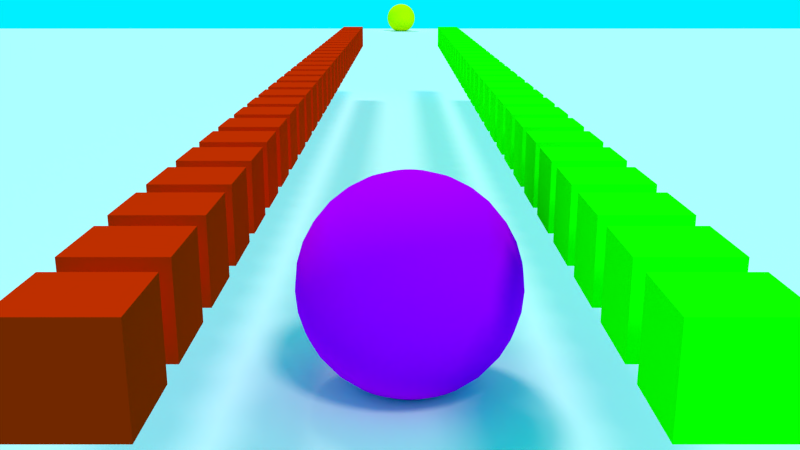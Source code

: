 # Source: dof.blend  (saved by Blender 2.75.0; exported with 4.5.12 LTS)
import bpy
from mathutils import Matrix  # noqa: F401  (used for matrix-valued properties, if any)

bpy.ops.wm.read_factory_settings(use_empty=True)
scene = bpy.context.scene
scene.name = 'Scene'

# ---- collections
col_collection_1 = bpy.data.collections.new('Collection 1'); scene.collection.children.link(col_collection_1)

# ---- materials (node trees are filled in below, after node groups)
mat_material_001 = bpy.data.materials.new('Material.001')
mat_material_001.alpha_threshold = 0.0
mat_material_001.use_transparent_shadow = False
mat_material_001.diffuse_color = (1.0, 0.9598, 0.0, 1.0)
mat_material_001.roughness = 0.5
mat_material = bpy.data.materials.new('Material')
mat_material.alpha_threshold = 0.0
mat_material.use_transparent_shadow = False
mat_material.diffuse_color = (0.8095, 0.0, 1.0, 1.0)
mat_material.roughness = 0.5
mat_green = bpy.data.materials.new('green')
mat_green.alpha_threshold = 0.0
mat_green.use_transparent_shadow = False
mat_green.diffuse_color = (0.007787, 1.0, 0.0, 1.0)
mat_green.specular_color = (1.0, 0.003733, 0.0)
mat_green.roughness = 0.5
mat_green.specular_intensity = 0.4951
mat_green.line_color = (0.0, 0.0, 0.0, 1.0)
mat_damier = bpy.data.materials.new('damier')
mat_damier.alpha_threshold = 0.0
mat_damier.use_transparent_shadow = False
mat_damier.preview_render_type = 'FLAT'
mat_damier.roughness = 0.5
mat_red = bpy.data.materials.new('red')
mat_red.alpha_threshold = 0.0
mat_red.use_transparent_shadow = False
mat_red.diffuse_color = (1.0, 0.0205, 0.0, 1.0)
mat_red.specular_color = (0.0, 1.0, 0.01734)
mat_red.roughness = 0.5
mat_red.specular_intensity = 0.4951
mat_red.line_color = (0.0, 0.0, 0.0, 1.0)

# ---- material node trees

# ---- world
world_world = bpy.data.worlds.new('World'); scene.world = world_world
world_world.color = (0.0, 0.8632, 1.0)
world_world.use_sun_shadow = False
world_world.sun_shadow_jitter_overblur = 0.0
world_world.cycles.sampling_method = 'MANUAL'
world_world.cycles.sample_map_resolution = 256

# ---- cameras
cam_camera = bpy.data.cameras.new('Camera')
cam_camera.clip_end = 250.0
cam_camera.lens = 35.0
cam_camera.sensor_width = 32.0
cam_camera.sensor_height = 18.0
cam_camera.ortho_scale = 7.314
cam_camera.display_size = 2.0
cam_camera.show_limits = True
cam_camera.show_mist = True
cam_camera.show_name = True
cam_camera.show_sensor = True
cam_camera.dof.aperture_fstop = 0.1

# ---- lights
light_sun_001 = bpy.data.lights.new('Sun.001', 'SUN')
light_sun_001.transmission_factor = 0.0
light_sun_001.cutoff_distance = 30.0
light_sun_001.angle = 0.1993
light_sun_001.energy = 1.0
light_sun_001.shadow_buffer_clip_start = 1.001
light_sun_001.shadow_soft_size = 0.1
light_sun_001.shadow_cascade_max_distance = 1000.0
light_sun_001.cycles.use_multiple_importance_sampling = False
light_sun = bpy.data.lights.new('Sun', 'SUN')
light_sun.transmission_factor = 0.0
light_sun.cutoff_distance = 30.0
light_sun.angle = 0.1993
light_sun.energy = 1.0
light_sun.shadow_buffer_clip_start = 1.001
light_sun.shadow_soft_size = 0.1
light_sun.shadow_cascade_max_distance = 1000.0
light_sun.cycles.use_multiple_importance_sampling = False

# ---- meshes
me_sphere_001 = bpy.data.meshes.new('Sphere.001')
me_sphere_001.from_pydata([(-0.6662, -2.492e-07, 3.349), (-1.307, -2.492e-07, 3.155), (-1.897, -2.492e-07, 2.839), (-2.415, -2.492e-07, 2.415), (-2.839, -2.492e-07, 1.897), (-3.155, -2.492e-07, 1.307), (-3.349, -2.492e-07, 0.6662), (-3.415, -2.492e-07, 2.515e-07), (-3.349, -2.492e-07, -0.6662), (-3.155, -2.492e-07, -1.307), (-2.839, -2.492e-07, -1.897), (-2.415, -2.492e-07, -2.415), (-1.897, -2.492e-07, -2.839), (-1.307, -2.492e-07, -3.155), (-0.6662, -2.492e-07, -3.349), (4.095e-07, -2.492e-07, -3.415), (-0.6534, 0.13, 3.349), (-1.282, 0.2549, 3.155), (-1.861, 0.3701, 2.839), (-2.368, 0.4711, 2.415), (-2.785, 0.5539, 1.897), (-3.094, 0.6155, 1.307), (-3.285, 0.6534, 0.6662), (-3.349, 0.6662, 2.515e-07), (-3.285, 0.6534, -0.6662), (-3.094, 0.6155, -1.307), (-2.785, 0.5539, -1.897), (-2.368, 0.4711, -2.415), (-1.861, 0.3701, -2.839), (-1.282, 0.2549, -3.155), (-0.6534, 0.13, -3.349), (-0.6155, 0.2549, 3.349), (-1.207, 0.5001, 3.155), (-1.753, 0.726, 2.839), (-2.231, 0.9241, 2.415), (-2.623, 1.087, 1.897), (-2.915, 1.207, 1.307), (-3.094, 1.282, 0.6662), (-3.155, 1.307, 2.515e-07), (-3.094, 1.282, -0.6662), (-2.915, 1.207, -1.307), (-2.623, 1.087, -1.897), (-2.231, 0.9241, -2.415), (-1.753, 0.726, -2.839), (-1.207, 0.5001, -3.155), (-0.6155, 0.2549, -3.349), (-0.5539, 0.3701, 3.349), (-1.087, 0.726, 3.155), (-1.577, 1.054, 2.839), (-2.008, 1.342, 2.415), (-2.361, 1.577, 1.897), (-2.623, 1.753, 1.307), (-2.785, 1.861, 0.6662), (-2.839, 1.897, 2.515e-07), (-2.785, 1.861, -0.6662), (-2.623, 1.753, -1.307), (-2.361, 1.577, -1.897), (-2.008, 1.342, -2.415), (-1.577, 1.054, -2.839), (-1.087, 0.726, -3.155), (-0.5539, 0.3701, -3.349), (-0.4711, 0.4711, 3.349), (-0.9241, 0.9241, 3.155), (-1.342, 1.342, 2.839), (-1.707, 1.707, 2.415), (-2.008, 2.008, 1.897), (-2.231, 2.231, 1.307), (-2.368, 2.368, 0.6662), (-2.415, 2.415, 2.515e-07), (-2.368, 2.368, -0.6662), (-2.231, 2.231, -1.307), (-2.008, 2.008, -1.897), (-1.707, 1.707, -2.415), (-1.342, 1.342, -2.839), (-0.9241, 0.9241, -3.155), (-0.4711, 0.4711, -3.349), (-0.3701, 0.5539, 3.349), (-0.726, 1.087, 3.155), (-1.054, 1.577, 2.839), (-1.342, 2.008, 2.415), (-1.577, 2.361, 1.897), (-1.753, 2.623, 1.307), (-1.861, 2.785, 0.6662), (-1.897, 2.839, 2.515e-07), (-1.861, 2.785, -0.6662), (-1.753, 2.623, -1.307), (-1.577, 2.361, -1.897), (-1.342, 2.008, -2.415), (-1.054, 1.577, -2.839), (-0.726, 1.087, -3.155), (-0.3701, 0.5539, -3.349), (-0.2549, 0.6155, 3.349), (-0.5001, 1.207, 3.155), (-0.726, 1.753, 2.839), (-0.9241, 2.231, 2.415), (-1.087, 2.623, 1.897), (-1.207, 2.915, 1.307), (-1.282, 3.094, 0.6662), (-1.307, 3.155, 2.515e-07), (-1.282, 3.094, -0.6662), (-1.207, 2.915, -1.307), (-1.087, 2.623, -1.897), (-0.9241, 2.231, -2.415), (-0.726, 1.753, -2.839), (-0.5001, 1.207, -3.155), (-0.2549, 0.6155, -3.349), (-0.13, 0.6534, 3.349), (-0.2549, 1.282, 3.155), (-0.3701, 1.861, 2.839), (-0.4711, 2.368, 2.415), (-0.5539, 2.785, 1.897), (-0.6155, 3.094, 1.307), (-0.6534, 3.285, 0.6662), (-0.6662, 3.349, 2.515e-07), (-0.6534, 3.285, -0.6662), (-0.6155, 3.094, -1.307), (-0.5539, 2.785, -1.897), (-0.4711, 2.368, -2.415), (-0.3701, 1.861, -2.839), (-0.2549, 1.282, -3.155), (-0.13, 0.6534, -3.349), (4.454e-07, 0.6662, 3.349), (5.707e-07, 1.307, 3.155), (5.951e-07, 1.897, 2.839), (7.192e-07, 2.415, 2.415), (6.225e-07, 2.839, 1.897), (4.565e-07, 3.155, 1.307), (6.712e-07, 3.349, 0.6662), (4.854e-07, 3.415, 2.515e-07), (5.612e-07, 3.349, -0.6662), (6.46e-07, 3.155, -1.307), (6.225e-07, 2.839, -1.897), (7.192e-07, 2.415, -2.415), (5.803e-07, 1.897, -2.839), (4.267e-07, 1.307, -3.155), (4.462e-07, 0.6662, -3.349), (0.13, 0.6534, 3.349), (0.2549, 1.282, 3.155), (0.3701, 1.861, 2.839), (0.4711, 2.368, 2.415), (0.5539, 2.785, 1.897), (0.6155, 3.094, 1.307), (0.6534, 3.285, 0.6662), (0.6662, 3.349, 2.515e-07), (0.6534, 3.285, -0.6662), (0.6155, 3.094, -1.307), (0.5539, 2.785, -1.897), (0.4711, 2.368, -2.415), (0.3701, 1.861, -2.839), (0.2549, 1.282, -3.155), (0.13, 0.6534, -3.349), (0.2549, 0.6155, 3.349), (0.5001, 1.207, 3.155), (0.726, 1.753, 2.839), (0.9241, 2.231, 2.415), (1.087, 2.623, 1.897), (1.207, 2.915, 1.307), (1.282, 3.094, 0.6662), (1.307, 3.155, 2.515e-07), (1.282, 3.094, -0.6662), (1.207, 2.915, -1.307), (1.087, 2.623, -1.897), (0.9241, 2.231, -2.415), (0.726, 1.753, -2.839), (0.5001, 1.207, -3.155), (0.2549, 0.6155, -3.349), (0.3701, 0.5539, 3.349), (0.726, 1.087, 3.155), (1.054, 1.577, 2.839), (1.342, 2.008, 2.415), (1.577, 2.361, 1.897), (1.753, 2.623, 1.307), (1.861, 2.785, 0.6662), (1.897, 2.839, 2.515e-07), (1.861, 2.785, -0.6662), (1.753, 2.623, -1.307), (1.577, 2.361, -1.897), (1.342, 2.008, -2.415), (1.054, 1.577, -2.839), (0.726, 1.087, -3.155), (0.3701, 0.5539, -3.349), (0.4711, 0.4711, 3.349), (0.9241, 0.9241, 3.155), (1.342, 1.342, 2.839), (1.707, 1.707, 2.415), (2.008, 2.008, 1.897), (2.231, 2.231, 1.307), (2.368, 2.368, 0.6662), (2.415, 2.415, 2.515e-07), (2.368, 2.368, -0.6662), (2.231, 2.231, -1.307), (2.008, 2.008, -1.897), (1.707, 1.707, -2.415), (1.342, 1.342, -2.839), (0.9241, 0.9241, -3.155), (0.4711, 0.4711, -3.349), (0.5539, 0.3701, 3.349), (1.087, 0.726, 3.155), (1.577, 1.054, 2.839), (2.008, 1.342, 2.415), (2.361, 1.577, 1.897), (2.623, 1.753, 1.307), (2.785, 1.861, 0.6662), (2.839, 1.897, 2.515e-07), (2.785, 1.861, -0.6662), (2.623, 1.753, -1.307), (2.361, 1.577, -1.897), (2.008, 1.342, -2.415), (1.577, 1.054, -2.839), (1.087, 0.726, -3.155), (0.5539, 0.3701, -3.349), (0.6155, 0.2549, 3.349), (1.207, 0.5001, 3.155), (1.753, 0.726, 2.839), (2.231, 0.9241, 2.415), (2.623, 1.087, 1.897), (2.915, 1.207, 1.307), (3.094, 1.282, 0.6662), (3.155, 1.307, 2.515e-07), (3.094, 1.282, -0.6662), (2.915, 1.207, -1.307), (2.623, 1.087, -1.897), (2.231, 0.9241, -2.415), (1.753, 0.726, -2.839), (1.207, 0.5001, -3.155), (0.6155, 0.2549, -3.349), (0.6534, 0.13, 3.349), (1.282, 0.2549, 3.155), (1.861, 0.3701, 2.839), (2.368, 0.4711, 2.415), (2.785, 0.5539, 1.897), (3.094, 0.6155, 1.307), (3.285, 0.6534, 0.6662), (3.349, 0.6662, 2.515e-07), (3.285, 0.6534, -0.6662), (3.094, 0.6155, -1.307), (2.785, 0.5539, -1.897), (2.368, 0.4711, -2.415), (1.861, 0.3701, -2.839), (1.282, 0.2549, -3.155), (0.6534, 0.13, -3.349), (0.6662, -3.124e-07, 3.349), (1.307, -4.953e-07, 3.155), (1.897, -5.843e-07, 2.839), (2.415, -7.038e-07, 2.415), (2.839, -6.673e-07, 1.897), (3.155, -4.514e-07, 1.307), (3.349, -6.661e-07, 0.6662), (3.415, -6.401e-07, 2.515e-07), (3.349, -5.061e-07, -0.6662), (3.155, -4.809e-07, -1.307), (2.839, -6.673e-07, -1.897), (2.415, -7.038e-07, -2.415), (1.897, -5.798e-07, -2.839), (1.307, -3.96e-07, -3.155), (0.6662, -3.007e-07, -3.349), (0.6534, -0.13, 3.349), (1.282, -0.2549, 3.155), (1.861, -0.3701, 2.839), (2.368, -0.4711, 2.415), (2.785, -0.5539, 1.897), (3.094, -0.6155, 1.307), (3.285, -0.6534, 0.6662), (3.349, -0.6662, 2.515e-07), (3.285, -0.6534, -0.6662), (3.094, -0.6155, -1.307), (2.785, -0.5539, -1.897), (2.368, -0.4711, -2.415), (1.861, -0.3701, -2.839), (1.282, -0.2549, -3.155), (0.6534, -0.13, -3.349), (0.6155, -0.2549, 3.349), (1.207, -0.5001, 3.155), (1.753, -0.726, 2.839), (2.231, -0.9241, 2.415), (2.623, -1.087, 1.897), (2.915, -1.207, 1.307), (3.094, -1.282, 0.6662), (3.155, -1.307, 2.515e-07), (3.094, -1.282, -0.6662), (2.915, -1.207, -1.307), (2.623, -1.087, -1.897), (2.231, -0.9241, -2.415), (1.753, -0.726, -2.839), (1.207, -0.5001, -3.155), (0.6155, -0.2549, -3.349), (0.5539, -0.3701, 3.349), (1.087, -0.726, 3.155), (1.577, -1.054, 2.839), (2.008, -1.342, 2.415), (2.361, -1.577, 1.897), (2.623, -1.753, 1.307), (2.785, -1.861, 0.6662), (2.839, -1.897, 2.515e-07), (2.785, -1.861, -0.6662), (2.623, -1.753, -1.307), (2.361, -1.577, -1.897), (2.008, -1.342, -2.415), (1.577, -1.054, -2.839), (1.087, -0.726, -3.155), (0.5539, -0.3701, -3.349), (0.4711, -0.4711, 3.349), (0.9241, -0.9241, 3.155), (1.342, -1.342, 2.839), (1.707, -1.707, 2.415), (2.008, -2.008, 1.897), (2.231, -2.231, 1.307), (2.368, -2.368, 0.6662), (2.415, -2.415, 2.515e-07), (2.368, -2.368, -0.6662), (2.231, -2.231, -1.307), (2.008, -2.008, -1.897), (1.707, -1.707, -2.415), (1.342, -1.342, -2.839), (0.9241, -0.9241, -3.155), (0.4711, -0.4711, -3.349), (0.3701, -0.5539, 3.349), (0.726, -1.087, 3.155), (1.054, -1.577, 2.839), (1.342, -2.008, 2.415), (1.577, -2.361, 1.897), (1.753, -2.623, 1.307), (1.861, -2.785, 0.6662), (1.897, -2.839, 2.515e-07), (1.861, -2.785, -0.6662), (1.753, -2.623, -1.307), (1.577, -2.361, -1.897), (1.342, -2.008, -2.415), (1.054, -1.577, -2.839), (0.726, -1.087, -3.155), (0.3701, -0.5539, -3.349), (0.2549, -0.6155, 3.349), (0.5001, -1.207, 3.155), (0.726, -1.753, 2.839), (0.9241, -2.231, 2.415), (1.087, -2.623, 1.897), (1.207, -2.915, 1.307), (1.282, -3.094, 0.6662), (1.307, -3.155, 2.515e-07), (1.282, -3.094, -0.6662), (1.207, -2.915, -1.307), (1.087, -2.623, -1.897), (0.9241, -2.231, -2.415), (0.726, -1.753, -2.839), (0.5001, -1.207, -3.155), (0.2549, -0.6155, -3.349), (0.13, -0.6534, 3.349), (0.2549, -1.282, 3.155), (0.3701, -1.861, 2.839), (0.4711, -2.368, 2.415), (0.5539, -2.785, 1.897), (0.6155, -3.094, 1.307), (0.6534, -3.285, 0.6662), (0.6662, -3.349, 2.515e-07), (0.6534, -3.285, -0.6662), (0.6155, -3.094, -1.307), (0.5539, -2.785, -1.897), (0.4711, -2.368, -2.415), (0.3701, -1.861, -2.839), (0.2549, -1.282, -3.155), (0.13, -0.6534, -3.349), (3.092e-07, -0.6662, 3.349), (3.13e-08, -1.307, 3.155), (-7.811e-08, -1.897, 2.839), (-2.373e-07, -2.415, 2.415), (-1.906e-07, -2.839, 1.897), (-9.491e-08, -3.155, 1.307), (-4.196e-07, -3.349, 0.6662), (-2.837e-07, -3.415, 2.515e-07), (-1.996e-07, -3.349, -0.6662), (2.53e-08, -3.155, -1.307), (-1.906e-07, -2.839, -1.897), (-2.373e-07, -2.415, -2.415), (2.626e-08, -1.897, -2.839), (1.754e-07, -1.307, -3.155), (3.109e-07, -0.6662, -3.349), (-0.13, -0.6534, 3.349), (-0.2549, -1.282, 3.155), (-0.3701, -1.861, 2.839), (-0.4711, -2.368, 2.415), (-0.5539, -2.785, 1.897), (-0.6155, -3.094, 1.307), (-0.6534, -3.285, 0.6662), (-0.6662, -3.349, 2.515e-07), (-0.6534, -3.285, -0.6662), (-0.6155, -3.094, -1.307), (-0.5539, -2.785, -1.897), (-0.4711, -2.368, -2.415), (-0.3701, -1.861, -2.839), (-0.2549, -1.282, -3.155), (-0.13, -0.6534, -3.349), (-0.2549, -0.6155, 3.349), (-0.5001, -1.207, 3.155), (-0.726, -1.753, 2.839), (-0.9241, -2.231, 2.415), (-1.087, -2.623, 1.897), (-1.207, -2.915, 1.307), (-1.282, -3.094, 0.6662), (-1.307, -3.155, 2.515e-07), (-1.282, -3.094, -0.6662), (-1.207, -2.915, -1.307), (-1.087, -2.623, -1.897), (-0.9241, -2.231, -2.415), (-0.726, -1.753, -2.839), (-0.5001, -1.207, -3.155), (-0.2549, -0.6155, -3.349), (-0.3701, -0.5539, 3.349), (-0.726, -1.087, 3.155), (-1.054, -1.577, 2.839), (-1.342, -2.008, 2.415), (-1.577, -2.361, 1.897), (-1.753, -2.623, 1.307), (-1.861, -2.785, 0.6662), (-1.897, -2.839, 2.515e-07), (-1.861, -2.785, -0.6662), (-1.753, -2.623, -1.307), (-1.577, -2.361, -1.897), (-1.342, -2.008, -2.415), (-1.054, -1.577, -2.839), (-0.726, -1.087, -3.155), (-0.3701, -0.5539, -3.349), (-3.773e-07, -1.036e-06, 3.415), (-0.4711, -0.4711, 3.349), (-0.9241, -0.9241, 3.155), (-1.342, -1.342, 2.839), (-1.707, -1.707, 2.415), (-2.008, -2.008, 1.897), (-2.231, -2.231, 1.307), (-2.368, -2.368, 0.6662), (-2.415, -2.415, 2.515e-07), (-2.368, -2.368, -0.6662), (-2.231, -2.231, -1.307), (-2.008, -2.008, -1.897), (-1.707, -1.707, -2.415), (-1.342, -1.342, -2.839), (-0.9241, -0.9241, -3.155), (-0.4711, -0.4711, -3.349), (-0.5539, -0.3701, 3.349), (-1.087, -0.726, 3.155), (-1.577, -1.054, 2.839), (-2.008, -1.342, 2.415), (-2.361, -1.577, 1.897), (-2.623, -1.753, 1.307), (-2.785, -1.861, 0.6662), (-2.839, -1.897, 2.515e-07), (-2.785, -1.861, -0.6662), (-2.623, -1.753, -1.307), (-2.361, -1.577, -1.897), (-2.008, -1.342, -2.415), (-1.577, -1.054, -2.839), (-1.087, -0.726, -3.155), (-0.5539, -0.3701, -3.349), (-0.6155, -0.2549, 3.349), (-1.207, -0.5001, 3.155), (-1.753, -0.726, 2.839), (-2.231, -0.9241, 2.415), (-2.623, -1.087, 1.897), (-2.915, -1.207, 1.307), (-3.094, -1.282, 0.6662), (-3.155, -1.307, 2.515e-07), (-3.094, -1.282, -0.6662), (-2.915, -1.207, -1.307), (-2.623, -1.087, -1.897), (-2.231, -0.9241, -2.415), (-1.753, -0.726, -2.839), (-1.207, -0.5001, -3.155), (-0.6155, -0.2549, -3.349), (-0.6534, -0.13, 3.349), (-1.282, -0.2549, 3.155), (-1.861, -0.3701, 2.839), (-2.368, -0.4711, 2.415), (-2.785, -0.5539, 1.897), (-3.094, -0.6155, 1.307), (-3.285, -0.6534, 0.6662), (-3.349, -0.6662, 2.515e-07), (-3.285, -0.6534, -0.6662), (-3.094, -0.6155, -1.307), (-2.785, -0.5539, -1.897), (-2.368, -0.4711, -2.415), (-1.861, -0.3701, -2.839), (-1.282, -0.2549, -3.155), (-0.6534, -0.13, -3.349)], [], [(4, 3, 19, 20), (9, 8, 24, 25), (14, 13, 29, 30), (3, 2, 18, 19), (2, 1, 17, 18), (8, 7, 23, 24), (13, 12, 28, 29), (1, 0, 16, 17), (7, 6, 22, 23), (6, 5, 21, 22), (12, 11, 27, 28), (5, 4, 20, 21), (11, 10, 26, 27), (10, 9, 25, 26), (21, 20, 35, 36), (27, 26, 41, 42), (26, 25, 40, 41), (20, 19, 34, 35), (25, 24, 39, 40), (30, 29, 44, 45), (19, 18, 33, 34), (18, 17, 32, 33), (24, 23, 38, 39), (29, 28, 43, 44), (17, 16, 31, 32), (23, 22, 37, 38), (22, 21, 36, 37), (28, 27, 42, 43), (43, 42, 57, 58), (37, 36, 51, 52), (36, 35, 50, 51), (42, 41, 56, 57), (35, 34, 49, 50), (41, 40, 55, 56), (40, 39, 54, 55), (34, 33, 48, 49), (39, 38, 53, 54), (45, 44, 59, 60), (44, 43, 58, 59), (33, 32, 47, 48), (32, 31, 46, 47), (38, 37, 52, 53), (48, 47, 62, 63), (53, 52, 67, 68), (59, 58, 73, 74), (58, 57, 72, 73), (47, 46, 61, 62), (52, 51, 66, 67), (57, 56, 71, 72), (51, 50, 65, 66), (50, 49, 64, 65), (56, 55, 70, 71), (49, 48, 63, 64), (55, 54, 69, 70), (54, 53, 68, 69), (60, 59, 74, 75), (75, 74, 89, 90), (63, 62, 77, 78), (69, 68, 83, 84), (68, 67, 82, 83), (74, 73, 88, 89), (62, 61, 76, 77), (67, 66, 81, 82), (73, 72, 87, 88), (72, 71, 86, 87), (66, 65, 80, 81), (71, 70, 85, 86), (65, 64, 79, 80), (64, 63, 78, 79), (70, 69, 84, 85), (80, 79, 94, 95), (85, 84, 99, 100), (90, 89, 104, 105), (79, 78, 93, 94), (78, 77, 92, 93), (84, 83, 98, 99), (89, 88, 103, 104), (77, 76, 91, 92), (83, 82, 97, 98), (82, 81, 96, 97), (88, 87, 102, 103), (81, 80, 95, 96), (87, 86, 101, 102), (86, 85, 100, 101), (96, 95, 110, 111), (102, 101, 116, 117), (95, 94, 109, 110), (101, 100, 115, 116), (100, 99, 114, 115), (94, 93, 108, 109), (99, 98, 113, 114), (105, 104, 119, 120), (104, 103, 118, 119), (93, 92, 107, 108), (92, 91, 106, 107), (98, 97, 112, 113), (103, 102, 117, 118), (97, 96, 111, 112), (107, 106, 121, 122), (112, 111, 126, 127), (117, 116, 131, 132), (111, 110, 125, 126), (110, 109, 124, 125), (116, 115, 130, 131), (109, 108, 123, 124), (115, 114, 129, 130), (114, 113, 128, 129), (120, 119, 134, 135), (108, 107, 122, 123), (113, 112, 127, 128), (119, 118, 133, 134), (118, 117, 132, 133), (129, 128, 143, 144), (128, 127, 142, 143), (134, 133, 148, 149), (122, 121, 136, 137), (127, 126, 141, 142), (133, 132, 147, 148), (132, 131, 146, 147), (126, 125, 140, 141), (131, 130, 145, 146), (125, 124, 139, 140), (124, 123, 138, 139), (130, 129, 144, 145), (135, 134, 149, 150), (123, 122, 137, 138), (150, 149, 164, 165), (139, 138, 153, 154), (138, 137, 152, 153), (144, 143, 158, 159), (149, 148, 163, 164), (137, 136, 151, 152), (143, 142, 157, 158), (142, 141, 156, 157), (148, 147, 162, 163), (141, 140, 155, 156), (147, 146, 161, 162), (146, 145, 160, 161), (140, 139, 154, 155), (145, 144, 159, 160), (155, 154, 169, 170), (161, 160, 175, 176), (160, 159, 174, 175), (154, 153, 168, 169), (159, 158, 173, 174), (165, 164, 179, 180), (164, 163, 178, 179), (153, 152, 167, 168), (152, 151, 166, 167), (158, 157, 172, 173), (163, 162, 177, 178), (157, 156, 171, 172), (156, 155, 170, 171), (162, 161, 176, 177), (177, 176, 191, 192), (171, 170, 185, 186), (170, 169, 184, 185), (176, 175, 190, 191), (169, 168, 183, 184), (175, 174, 189, 190), (174, 173, 188, 189), (180, 179, 194, 195), (168, 167, 182, 183), (173, 172, 187, 188), (179, 178, 193, 194), (178, 177, 192, 193), (167, 166, 181, 182), (172, 171, 186, 187), (182, 181, 196, 197), (187, 186, 201, 202), (193, 192, 207, 208), (192, 191, 206, 207), (186, 185, 200, 201), (191, 190, 205, 206), (185, 184, 199, 200), (184, 183, 198, 199), (190, 189, 204, 205), (195, 194, 209, 210), (183, 182, 197, 198), (189, 188, 203, 204), (188, 187, 202, 203), (194, 193, 208, 209), (209, 208, 223, 224), (197, 196, 211, 212), (203, 202, 217, 218), (202, 201, 216, 217), (208, 207, 222, 223), (201, 200, 215, 216), (207, 206, 221, 222), (206, 205, 220, 221), (200, 199, 214, 215), (205, 204, 219, 220), (210, 209, 224, 225), (199, 198, 213, 214), (198, 197, 212, 213), (204, 203, 218, 219), (214, 213, 228, 229), (219, 218, 233, 234), (225, 224, 239, 240), (224, 223, 238, 239), (213, 212, 227, 228), (212, 211, 226, 227), (218, 217, 232, 233), (223, 222, 237, 238), (217, 216, 231, 232), (216, 215, 230, 231), (222, 221, 236, 237), (215, 214, 229, 230), (221, 220, 235, 236), (220, 219, 234, 235), (230, 229, 244, 245), (236, 235, 250, 251), (229, 228, 243, 244), (235, 234, 249, 250), (234, 233, 248, 249), (240, 239, 254, 255), (228, 227, 242, 243), (233, 232, 247, 248), (239, 238, 253, 254), (238, 237, 252, 253), (227, 226, 241, 242), (232, 231, 246, 247), (237, 236, 251, 252), (231, 230, 245, 246), (246, 245, 260, 261), (251, 250, 265, 266), (245, 244, 259, 260), (244, 243, 258, 259), (250, 249, 264, 265), (255, 254, 269, 270), (243, 242, 257, 258), (249, 248, 263, 264), (248, 247, 262, 263), (254, 253, 268, 269), (242, 241, 256, 257), (247, 246, 261, 262), (253, 252, 267, 268), (252, 251, 266, 267), (263, 262, 277, 278), (262, 261, 276, 277), (268, 267, 282, 283), (261, 260, 275, 276), (267, 266, 281, 282), (266, 265, 280, 281), (260, 259, 274, 275), (265, 264, 279, 280), (270, 269, 284, 285), (259, 258, 273, 274), (258, 257, 272, 273), (264, 263, 278, 279), (269, 268, 283, 284), (257, 256, 271, 272), (284, 283, 298, 299), (273, 272, 287, 288), (272, 271, 286, 287), (278, 277, 292, 293), (283, 282, 297, 298), (277, 276, 291, 292), (276, 275, 290, 291), (282, 281, 296, 297), (275, 274, 289, 290), (281, 280, 295, 296), (280, 279, 294, 295), (274, 273, 288, 289), (279, 278, 293, 294), (285, 284, 299, 300), (289, 288, 303, 304), (295, 294, 309, 310), (294, 293, 308, 309), (300, 299, 314, 315), (288, 287, 302, 303), (293, 292, 307, 308), (299, 298, 313, 314), (298, 297, 312, 313), (287, 286, 301, 302), (292, 291, 306, 307), (297, 296, 311, 312), (291, 290, 305, 306), (290, 289, 304, 305), (296, 295, 310, 311), (311, 310, 325, 326), (305, 304, 319, 320), (304, 303, 318, 319), (310, 309, 324, 325), (315, 314, 329, 330), (303, 302, 317, 318), (309, 308, 323, 324), (308, 307, 322, 323), (314, 313, 328, 329), (302, 301, 316, 317), (307, 306, 321, 322), (313, 312, 327, 328), (312, 311, 326, 327), (306, 305, 320, 321), (321, 320, 335, 336), (327, 326, 341, 342), (326, 325, 340, 341), (320, 319, 334, 335), (325, 324, 339, 340), (330, 329, 344, 345), (319, 318, 333, 334), (318, 317, 332, 333), (324, 323, 338, 339), (329, 328, 343, 344), (317, 316, 331, 332), (323, 322, 337, 338), (322, 321, 336, 337), (328, 327, 342, 343), (343, 342, 357, 358), (337, 336, 351, 352), (336, 335, 350, 351), (342, 341, 356, 357), (335, 334, 349, 350), (341, 340, 355, 356), (340, 339, 354, 355), (334, 333, 348, 349), (339, 338, 353, 354), (345, 344, 359, 360), (344, 343, 358, 359), (333, 332, 347, 348), (332, 331, 346, 347), (338, 337, 352, 353), (348, 347, 362, 363), (353, 352, 367, 368), (359, 358, 373, 374), (358, 357, 372, 373), (347, 346, 361, 362), (352, 351, 366, 367), (357, 356, 371, 372), (351, 350, 365, 366), (350, 349, 364, 365), (356, 355, 370, 371), (349, 348, 363, 364), (355, 354, 369, 370), (354, 353, 368, 369), (360, 359, 374, 375), (364, 363, 378, 379), (370, 369, 384, 385), (375, 374, 389, 390), (363, 362, 377, 378), (369, 368, 383, 384), (368, 367, 382, 383), (374, 373, 388, 389), (362, 361, 376, 377), (367, 366, 381, 382), (373, 372, 387, 388), (372, 371, 386, 387), (366, 365, 380, 381), (371, 370, 385, 386), (365, 364, 379, 380), (380, 379, 394, 395), (385, 384, 399, 400), (390, 389, 404, 405), (379, 378, 393, 394), (378, 377, 392, 393), (384, 383, 398, 399), (389, 388, 403, 404), (377, 376, 391, 392), (383, 382, 397, 398), (382, 381, 396, 397), (388, 387, 402, 403), (381, 380, 395, 396), (387, 386, 401, 402), (386, 385, 400, 401), (397, 396, 411, 412), (396, 395, 410, 411), (402, 401, 416, 417), (395, 394, 409, 410), (401, 400, 415, 416), (400, 399, 414, 415), (394, 393, 408, 409), (399, 398, 413, 414), (405, 404, 419, 420), (404, 403, 418, 419), (393, 392, 407, 408), (392, 391, 406, 407), (398, 397, 412, 413), (403, 402, 417, 418), (418, 417, 433, 434), (407, 406, 422, 423), (412, 411, 427, 428), (417, 416, 432, 433), (411, 410, 426, 427), (410, 409, 425, 426), (416, 415, 431, 432), (409, 408, 424, 425), (415, 414, 430, 431), (414, 413, 429, 430), (420, 419, 435, 436), (408, 407, 423, 424), (413, 412, 428, 429), (419, 418, 434, 435), (424, 423, 438, 439), (430, 429, 444, 445), (429, 428, 443, 444), (435, 434, 449, 450), (423, 422, 437, 438), (428, 427, 442, 443), (434, 433, 448, 449), (433, 432, 447, 448), (427, 426, 441, 442), (432, 431, 446, 447), (426, 425, 440, 441), (425, 424, 439, 440), (431, 430, 445, 446), (436, 435, 450, 451), (446, 445, 460, 461), (451, 450, 465, 466), (440, 439, 454, 455), (439, 438, 453, 454), (445, 444, 459, 460), (450, 449, 464, 465), (438, 437, 452, 453), (444, 443, 458, 459), (443, 442, 457, 458), (449, 448, 463, 464), (442, 441, 456, 457), (448, 447, 462, 463), (447, 446, 461, 462), (441, 440, 455, 456), (456, 455, 470, 471), (462, 461, 476, 477), (461, 460, 475, 476), (455, 454, 469, 470), (460, 459, 474, 475), (466, 465, 480, 481), (465, 464, 479, 480), (454, 453, 468, 469), (453, 452, 467, 468), (459, 458, 473, 474), (464, 463, 478, 479), (458, 457, 472, 473), (457, 456, 471, 472), (463, 462, 477, 478), (15, 14, 30), (0, 421, 16), (15, 30, 45), (16, 421, 31), (31, 421, 46), (15, 45, 60), (46, 421, 61), (15, 60, 75), (61, 421, 76), (15, 75, 90), (15, 90, 105), (76, 421, 91), (15, 105, 120), (91, 421, 106), (106, 421, 121), (15, 120, 135), (121, 421, 136), (15, 135, 150), (136, 421, 151), (15, 150, 165), (15, 165, 180), (151, 421, 166), (15, 180, 195), (166, 421, 181), (181, 421, 196), (15, 195, 210), (196, 421, 211), (15, 210, 225), (211, 421, 226), (15, 225, 240), (15, 240, 255), (226, 421, 241), (241, 421, 256), (15, 255, 270), (256, 421, 271), (15, 270, 285), (271, 421, 286), (15, 285, 300), (286, 421, 301), (15, 300, 315), (15, 315, 330), (301, 421, 316), (316, 421, 331), (15, 330, 345), (331, 421, 346), (15, 345, 360), (346, 421, 361), (15, 360, 375), (361, 421, 376), (15, 375, 390), (15, 390, 405), (376, 421, 391), (15, 405, 420), (391, 421, 406), (406, 421, 422), (15, 420, 436), (422, 421, 437), (15, 436, 451), (15, 451, 466), (437, 421, 452), (15, 466, 481), (452, 421, 467), (478, 477, 10, 11), (472, 471, 4, 5), (471, 470, 3, 4), (477, 476, 9, 10), (15, 481, 14), (470, 469, 2, 3), (476, 475, 8, 9), (475, 474, 7, 8), (481, 480, 13, 14), (469, 468, 1, 2), (474, 473, 6, 7), (480, 479, 12, 13), (479, 478, 11, 12), (468, 467, 0, 1), (467, 421, 0), (473, 472, 5, 6)])
me_sphere_001.polygons.foreach_set('use_smooth', [True] * 512)
me_sphere_001.materials.append(mat_material_001)
me_sphere_001.use_remesh_preserve_volume = False
me_sphere_001.use_remesh_preserve_attributes = False
me_sphere_001.use_mirror_vertex_groups = False
me_sphere_001.update()
me_sphere = bpy.data.meshes.new('Sphere')
me_sphere.from_pydata([(-0.6662, -2.492e-07, 3.349), (-1.307, -2.492e-07, 3.155), (-1.897, -2.492e-07, 2.839), (-2.415, -2.492e-07, 2.415), (-2.839, -2.492e-07, 1.897), (-3.155, -2.492e-07, 1.307), (-3.349, -2.492e-07, 0.6662), (-3.415, -2.492e-07, 2.515e-07), (-3.349, -2.492e-07, -0.6662), (-3.155, -2.492e-07, -1.307), (-2.839, -2.492e-07, -1.897), (-2.415, -2.492e-07, -2.415), (-1.897, -2.492e-07, -2.839), (-1.307, -2.492e-07, -3.155), (-0.6662, -2.492e-07, -3.349), (4.095e-07, -2.492e-07, -3.415), (-0.6534, 0.13, 3.349), (-1.282, 0.2549, 3.155), (-1.861, 0.3701, 2.839), (-2.368, 0.4711, 2.415), (-2.785, 0.5539, 1.897), (-3.094, 0.6155, 1.307), (-3.285, 0.6534, 0.6662), (-3.349, 0.6662, 2.515e-07), (-3.285, 0.6534, -0.6662), (-3.094, 0.6155, -1.307), (-2.785, 0.5539, -1.897), (-2.368, 0.4711, -2.415), (-1.861, 0.3701, -2.839), (-1.282, 0.2549, -3.155), (-0.6534, 0.13, -3.349), (-0.6155, 0.2549, 3.349), (-1.207, 0.5001, 3.155), (-1.753, 0.726, 2.839), (-2.231, 0.9241, 2.415), (-2.623, 1.087, 1.897), (-2.915, 1.207, 1.307), (-3.094, 1.282, 0.6662), (-3.155, 1.307, 2.515e-07), (-3.094, 1.282, -0.6662), (-2.915, 1.207, -1.307), (-2.623, 1.087, -1.897), (-2.231, 0.9241, -2.415), (-1.753, 0.726, -2.839), (-1.207, 0.5001, -3.155), (-0.6155, 0.2549, -3.349), (-0.5539, 0.3701, 3.349), (-1.087, 0.726, 3.155), (-1.577, 1.054, 2.839), (-2.008, 1.342, 2.415), (-2.361, 1.577, 1.897), (-2.623, 1.753, 1.307), (-2.785, 1.861, 0.6662), (-2.839, 1.897, 2.515e-07), (-2.785, 1.861, -0.6662), (-2.623, 1.753, -1.307), (-2.361, 1.577, -1.897), (-2.008, 1.342, -2.415), (-1.577, 1.054, -2.839), (-1.087, 0.726, -3.155), (-0.5539, 0.3701, -3.349), (-0.4711, 0.4711, 3.349), (-0.9241, 0.9241, 3.155), (-1.342, 1.342, 2.839), (-1.707, 1.707, 2.415), (-2.008, 2.008, 1.897), (-2.231, 2.231, 1.307), (-2.368, 2.368, 0.6662), (-2.415, 2.415, 2.515e-07), (-2.368, 2.368, -0.6662), (-2.231, 2.231, -1.307), (-2.008, 2.008, -1.897), (-1.707, 1.707, -2.415), (-1.342, 1.342, -2.839), (-0.9241, 0.9241, -3.155), (-0.4711, 0.4711, -3.349), (-0.3701, 0.5539, 3.349), (-0.726, 1.087, 3.155), (-1.054, 1.577, 2.839), (-1.342, 2.008, 2.415), (-1.577, 2.361, 1.897), (-1.753, 2.623, 1.307), (-1.861, 2.785, 0.6662), (-1.897, 2.839, 2.515e-07), (-1.861, 2.785, -0.6662), (-1.753, 2.623, -1.307), (-1.577, 2.361, -1.897), (-1.342, 2.008, -2.415), (-1.054, 1.577, -2.839), (-0.726, 1.087, -3.155), (-0.3701, 0.5539, -3.349), (-0.2549, 0.6155, 3.349), (-0.5001, 1.207, 3.155), (-0.726, 1.753, 2.839), (-0.9241, 2.231, 2.415), (-1.087, 2.623, 1.897), (-1.207, 2.915, 1.307), (-1.282, 3.094, 0.6662), (-1.307, 3.155, 2.515e-07), (-1.282, 3.094, -0.6662), (-1.207, 2.915, -1.307), (-1.087, 2.623, -1.897), (-0.9241, 2.231, -2.415), (-0.726, 1.753, -2.839), (-0.5001, 1.207, -3.155), (-0.2549, 0.6155, -3.349), (-0.13, 0.6534, 3.349), (-0.2549, 1.282, 3.155), (-0.3701, 1.861, 2.839), (-0.4711, 2.368, 2.415), (-0.5539, 2.785, 1.897), (-0.6155, 3.094, 1.307), (-0.6534, 3.285, 0.6662), (-0.6662, 3.349, 2.515e-07), (-0.6534, 3.285, -0.6662), (-0.6155, 3.094, -1.307), (-0.5539, 2.785, -1.897), (-0.4711, 2.368, -2.415), (-0.3701, 1.861, -2.839), (-0.2549, 1.282, -3.155), (-0.13, 0.6534, -3.349), (4.454e-07, 0.6662, 3.349), (5.707e-07, 1.307, 3.155), (5.951e-07, 1.897, 2.839), (7.192e-07, 2.415, 2.415), (6.225e-07, 2.839, 1.897), (4.565e-07, 3.155, 1.307), (6.712e-07, 3.349, 0.6662), (4.854e-07, 3.415, 2.515e-07), (5.612e-07, 3.349, -0.6662), (6.46e-07, 3.155, -1.307), (6.225e-07, 2.839, -1.897), (7.192e-07, 2.415, -2.415), (5.803e-07, 1.897, -2.839), (4.267e-07, 1.307, -3.155), (4.462e-07, 0.6662, -3.349), (0.13, 0.6534, 3.349), (0.2549, 1.282, 3.155), (0.3701, 1.861, 2.839), (0.4711, 2.368, 2.415), (0.5539, 2.785, 1.897), (0.6155, 3.094, 1.307), (0.6534, 3.285, 0.6662), (0.6662, 3.349, 2.515e-07), (0.6534, 3.285, -0.6662), (0.6155, 3.094, -1.307), (0.5539, 2.785, -1.897), (0.4711, 2.368, -2.415), (0.3701, 1.861, -2.839), (0.2549, 1.282, -3.155), (0.13, 0.6534, -3.349), (0.2549, 0.6155, 3.349), (0.5001, 1.207, 3.155), (0.726, 1.753, 2.839), (0.9241, 2.231, 2.415), (1.087, 2.623, 1.897), (1.207, 2.915, 1.307), (1.282, 3.094, 0.6662), (1.307, 3.155, 2.515e-07), (1.282, 3.094, -0.6662), (1.207, 2.915, -1.307), (1.087, 2.623, -1.897), (0.9241, 2.231, -2.415), (0.726, 1.753, -2.839), (0.5001, 1.207, -3.155), (0.2549, 0.6155, -3.349), (0.3701, 0.5539, 3.349), (0.726, 1.087, 3.155), (1.054, 1.577, 2.839), (1.342, 2.008, 2.415), (1.577, 2.361, 1.897), (1.753, 2.623, 1.307), (1.861, 2.785, 0.6662), (1.897, 2.839, 2.515e-07), (1.861, 2.785, -0.6662), (1.753, 2.623, -1.307), (1.577, 2.361, -1.897), (1.342, 2.008, -2.415), (1.054, 1.577, -2.839), (0.726, 1.087, -3.155), (0.3701, 0.5539, -3.349), (0.4711, 0.4711, 3.349), (0.9241, 0.9241, 3.155), (1.342, 1.342, 2.839), (1.707, 1.707, 2.415), (2.008, 2.008, 1.897), (2.231, 2.231, 1.307), (2.368, 2.368, 0.6662), (2.415, 2.415, 2.515e-07), (2.368, 2.368, -0.6662), (2.231, 2.231, -1.307), (2.008, 2.008, -1.897), (1.707, 1.707, -2.415), (1.342, 1.342, -2.839), (0.9241, 0.9241, -3.155), (0.4711, 0.4711, -3.349), (0.5539, 0.3701, 3.349), (1.087, 0.726, 3.155), (1.577, 1.054, 2.839), (2.008, 1.342, 2.415), (2.361, 1.577, 1.897), (2.623, 1.753, 1.307), (2.785, 1.861, 0.6662), (2.839, 1.897, 2.515e-07), (2.785, 1.861, -0.6662), (2.623, 1.753, -1.307), (2.361, 1.577, -1.897), (2.008, 1.342, -2.415), (1.577, 1.054, -2.839), (1.087, 0.726, -3.155), (0.5539, 0.3701, -3.349), (0.6155, 0.2549, 3.349), (1.207, 0.5001, 3.155), (1.753, 0.726, 2.839), (2.231, 0.9241, 2.415), (2.623, 1.087, 1.897), (2.915, 1.207, 1.307), (3.094, 1.282, 0.6662), (3.155, 1.307, 2.515e-07), (3.094, 1.282, -0.6662), (2.915, 1.207, -1.307), (2.623, 1.087, -1.897), (2.231, 0.9241, -2.415), (1.753, 0.726, -2.839), (1.207, 0.5001, -3.155), (0.6155, 0.2549, -3.349), (0.6534, 0.13, 3.349), (1.282, 0.2549, 3.155), (1.861, 0.3701, 2.839), (2.368, 0.4711, 2.415), (2.785, 0.5539, 1.897), (3.094, 0.6155, 1.307), (3.285, 0.6534, 0.6662), (3.349, 0.6662, 2.515e-07), (3.285, 0.6534, -0.6662), (3.094, 0.6155, -1.307), (2.785, 0.5539, -1.897), (2.368, 0.4711, -2.415), (1.861, 0.3701, -2.839), (1.282, 0.2549, -3.155), (0.6534, 0.13, -3.349), (0.6662, -3.124e-07, 3.349), (1.307, -4.953e-07, 3.155), (1.897, -5.843e-07, 2.839), (2.415, -7.038e-07, 2.415), (2.839, -6.673e-07, 1.897), (3.155, -4.514e-07, 1.307), (3.349, -6.661e-07, 0.6662), (3.415, -6.401e-07, 2.515e-07), (3.349, -5.061e-07, -0.6662), (3.155, -4.809e-07, -1.307), (2.839, -6.673e-07, -1.897), (2.415, -7.038e-07, -2.415), (1.897, -5.798e-07, -2.839), (1.307, -3.96e-07, -3.155), (0.6662, -3.007e-07, -3.349), (0.6534, -0.13, 3.349), (1.282, -0.2549, 3.155), (1.861, -0.3701, 2.839), (2.368, -0.4711, 2.415), (2.785, -0.5539, 1.897), (3.094, -0.6155, 1.307), (3.285, -0.6534, 0.6662), (3.349, -0.6662, 2.515e-07), (3.285, -0.6534, -0.6662), (3.094, -0.6155, -1.307), (2.785, -0.5539, -1.897), (2.368, -0.4711, -2.415), (1.861, -0.3701, -2.839), (1.282, -0.2549, -3.155), (0.6534, -0.13, -3.349), (0.6155, -0.2549, 3.349), (1.207, -0.5001, 3.155), (1.753, -0.726, 2.839), (2.231, -0.9241, 2.415), (2.623, -1.087, 1.897), (2.915, -1.207, 1.307), (3.094, -1.282, 0.6662), (3.155, -1.307, 2.515e-07), (3.094, -1.282, -0.6662), (2.915, -1.207, -1.307), (2.623, -1.087, -1.897), (2.231, -0.9241, -2.415), (1.753, -0.726, -2.839), (1.207, -0.5001, -3.155), (0.6155, -0.2549, -3.349), (0.5539, -0.3701, 3.349), (1.087, -0.726, 3.155), (1.577, -1.054, 2.839), (2.008, -1.342, 2.415), (2.361, -1.577, 1.897), (2.623, -1.753, 1.307), (2.785, -1.861, 0.6662), (2.839, -1.897, 2.515e-07), (2.785, -1.861, -0.6662), (2.623, -1.753, -1.307), (2.361, -1.577, -1.897), (2.008, -1.342, -2.415), (1.577, -1.054, -2.839), (1.087, -0.726, -3.155), (0.5539, -0.3701, -3.349), (0.4711, -0.4711, 3.349), (0.9241, -0.9241, 3.155), (1.342, -1.342, 2.839), (1.707, -1.707, 2.415), (2.008, -2.008, 1.897), (2.231, -2.231, 1.307), (2.368, -2.368, 0.6662), (2.415, -2.415, 2.515e-07), (2.368, -2.368, -0.6662), (2.231, -2.231, -1.307), (2.008, -2.008, -1.897), (1.707, -1.707, -2.415), (1.342, -1.342, -2.839), (0.9241, -0.9241, -3.155), (0.4711, -0.4711, -3.349), (0.3701, -0.5539, 3.349), (0.726, -1.087, 3.155), (1.054, -1.577, 2.839), (1.342, -2.008, 2.415), (1.577, -2.361, 1.897), (1.753, -2.623, 1.307), (1.861, -2.785, 0.6662), (1.897, -2.839, 2.515e-07), (1.861, -2.785, -0.6662), (1.753, -2.623, -1.307), (1.577, -2.361, -1.897), (1.342, -2.008, -2.415), (1.054, -1.577, -2.839), (0.726, -1.087, -3.155), (0.3701, -0.5539, -3.349), (0.2549, -0.6155, 3.349), (0.5001, -1.207, 3.155), (0.726, -1.753, 2.839), (0.9241, -2.231, 2.415), (1.087, -2.623, 1.897), (1.207, -2.915, 1.307), (1.282, -3.094, 0.6662), (1.307, -3.155, 2.515e-07), (1.282, -3.094, -0.6662), (1.207, -2.915, -1.307), (1.087, -2.623, -1.897), (0.9241, -2.231, -2.415), (0.726, -1.753, -2.839), (0.5001, -1.207, -3.155), (0.2549, -0.6155, -3.349), (0.13, -0.6534, 3.349), (0.2549, -1.282, 3.155), (0.3701, -1.861, 2.839), (0.4711, -2.368, 2.415), (0.5539, -2.785, 1.897), (0.6155, -3.094, 1.307), (0.6534, -3.285, 0.6662), (0.6662, -3.349, 2.515e-07), (0.6534, -3.285, -0.6662), (0.6155, -3.094, -1.307), (0.5539, -2.785, -1.897), (0.4711, -2.368, -2.415), (0.3701, -1.861, -2.839), (0.2549, -1.282, -3.155), (0.13, -0.6534, -3.349), (3.092e-07, -0.6662, 3.349), (3.13e-08, -1.307, 3.155), (-7.811e-08, -1.897, 2.839), (-2.373e-07, -2.415, 2.415), (-1.906e-07, -2.839, 1.897), (-9.491e-08, -3.155, 1.307), (-4.196e-07, -3.349, 0.6662), (-2.837e-07, -3.415, 2.515e-07), (-1.996e-07, -3.349, -0.6662), (2.53e-08, -3.155, -1.307), (-1.906e-07, -2.839, -1.897), (-2.373e-07, -2.415, -2.415), (2.626e-08, -1.897, -2.839), (1.754e-07, -1.307, -3.155), (3.109e-07, -0.6662, -3.349), (-0.13, -0.6534, 3.349), (-0.2549, -1.282, 3.155), (-0.3701, -1.861, 2.839), (-0.4711, -2.368, 2.415), (-0.5539, -2.785, 1.897), (-0.6155, -3.094, 1.307), (-0.6534, -3.285, 0.6662), (-0.6662, -3.349, 2.515e-07), (-0.6534, -3.285, -0.6662), (-0.6155, -3.094, -1.307), (-0.5539, -2.785, -1.897), (-0.4711, -2.368, -2.415), (-0.3701, -1.861, -2.839), (-0.2549, -1.282, -3.155), (-0.13, -0.6534, -3.349), (-0.2549, -0.6155, 3.349), (-0.5001, -1.207, 3.155), (-0.726, -1.753, 2.839), (-0.9241, -2.231, 2.415), (-1.087, -2.623, 1.897), (-1.207, -2.915, 1.307), (-1.282, -3.094, 0.6662), (-1.307, -3.155, 2.515e-07), (-1.282, -3.094, -0.6662), (-1.207, -2.915, -1.307), (-1.087, -2.623, -1.897), (-0.9241, -2.231, -2.415), (-0.726, -1.753, -2.839), (-0.5001, -1.207, -3.155), (-0.2549, -0.6155, -3.349), (-0.3701, -0.5539, 3.349), (-0.726, -1.087, 3.155), (-1.054, -1.577, 2.839), (-1.342, -2.008, 2.415), (-1.577, -2.361, 1.897), (-1.753, -2.623, 1.307), (-1.861, -2.785, 0.6662), (-1.897, -2.839, 2.515e-07), (-1.861, -2.785, -0.6662), (-1.753, -2.623, -1.307), (-1.577, -2.361, -1.897), (-1.342, -2.008, -2.415), (-1.054, -1.577, -2.839), (-0.726, -1.087, -3.155), (-0.3701, -0.5539, -3.349), (-3.773e-07, -1.036e-06, 3.415), (-0.4711, -0.4711, 3.349), (-0.9241, -0.9241, 3.155), (-1.342, -1.342, 2.839), (-1.707, -1.707, 2.415), (-2.008, -2.008, 1.897), (-2.231, -2.231, 1.307), (-2.368, -2.368, 0.6662), (-2.415, -2.415, 2.515e-07), (-2.368, -2.368, -0.6662), (-2.231, -2.231, -1.307), (-2.008, -2.008, -1.897), (-1.707, -1.707, -2.415), (-1.342, -1.342, -2.839), (-0.9241, -0.9241, -3.155), (-0.4711, -0.4711, -3.349), (-0.5539, -0.3701, 3.349), (-1.087, -0.726, 3.155), (-1.577, -1.054, 2.839), (-2.008, -1.342, 2.415), (-2.361, -1.577, 1.897), (-2.623, -1.753, 1.307), (-2.785, -1.861, 0.6662), (-2.839, -1.897, 2.515e-07), (-2.785, -1.861, -0.6662), (-2.623, -1.753, -1.307), (-2.361, -1.577, -1.897), (-2.008, -1.342, -2.415), (-1.577, -1.054, -2.839), (-1.087, -0.726, -3.155), (-0.5539, -0.3701, -3.349), (-0.6155, -0.2549, 3.349), (-1.207, -0.5001, 3.155), (-1.753, -0.726, 2.839), (-2.231, -0.9241, 2.415), (-2.623, -1.087, 1.897), (-2.915, -1.207, 1.307), (-3.094, -1.282, 0.6662), (-3.155, -1.307, 2.515e-07), (-3.094, -1.282, -0.6662), (-2.915, -1.207, -1.307), (-2.623, -1.087, -1.897), (-2.231, -0.9241, -2.415), (-1.753, -0.726, -2.839), (-1.207, -0.5001, -3.155), (-0.6155, -0.2549, -3.349), (-0.6534, -0.13, 3.349), (-1.282, -0.2549, 3.155), (-1.861, -0.3701, 2.839), (-2.368, -0.4711, 2.415), (-2.785, -0.5539, 1.897), (-3.094, -0.6155, 1.307), (-3.285, -0.6534, 0.6662), (-3.349, -0.6662, 2.515e-07), (-3.285, -0.6534, -0.6662), (-3.094, -0.6155, -1.307), (-2.785, -0.5539, -1.897), (-2.368, -0.4711, -2.415), (-1.861, -0.3701, -2.839), (-1.282, -0.2549, -3.155), (-0.6534, -0.13, -3.349)], [], [(4, 3, 19, 20), (9, 8, 24, 25), (14, 13, 29, 30), (3, 2, 18, 19), (2, 1, 17, 18), (8, 7, 23, 24), (13, 12, 28, 29), (1, 0, 16, 17), (7, 6, 22, 23), (6, 5, 21, 22), (12, 11, 27, 28), (5, 4, 20, 21), (11, 10, 26, 27), (10, 9, 25, 26), (21, 20, 35, 36), (27, 26, 41, 42), (26, 25, 40, 41), (20, 19, 34, 35), (25, 24, 39, 40), (30, 29, 44, 45), (19, 18, 33, 34), (18, 17, 32, 33), (24, 23, 38, 39), (29, 28, 43, 44), (17, 16, 31, 32), (23, 22, 37, 38), (22, 21, 36, 37), (28, 27, 42, 43), (43, 42, 57, 58), (37, 36, 51, 52), (36, 35, 50, 51), (42, 41, 56, 57), (35, 34, 49, 50), (41, 40, 55, 56), (40, 39, 54, 55), (34, 33, 48, 49), (39, 38, 53, 54), (45, 44, 59, 60), (44, 43, 58, 59), (33, 32, 47, 48), (32, 31, 46, 47), (38, 37, 52, 53), (48, 47, 62, 63), (53, 52, 67, 68), (59, 58, 73, 74), (58, 57, 72, 73), (47, 46, 61, 62), (52, 51, 66, 67), (57, 56, 71, 72), (51, 50, 65, 66), (50, 49, 64, 65), (56, 55, 70, 71), (49, 48, 63, 64), (55, 54, 69, 70), (54, 53, 68, 69), (60, 59, 74, 75), (75, 74, 89, 90), (63, 62, 77, 78), (69, 68, 83, 84), (68, 67, 82, 83), (74, 73, 88, 89), (62, 61, 76, 77), (67, 66, 81, 82), (73, 72, 87, 88), (72, 71, 86, 87), (66, 65, 80, 81), (71, 70, 85, 86), (65, 64, 79, 80), (64, 63, 78, 79), (70, 69, 84, 85), (80, 79, 94, 95), (85, 84, 99, 100), (90, 89, 104, 105), (79, 78, 93, 94), (78, 77, 92, 93), (84, 83, 98, 99), (89, 88, 103, 104), (77, 76, 91, 92), (83, 82, 97, 98), (82, 81, 96, 97), (88, 87, 102, 103), (81, 80, 95, 96), (87, 86, 101, 102), (86, 85, 100, 101), (96, 95, 110, 111), (102, 101, 116, 117), (95, 94, 109, 110), (101, 100, 115, 116), (100, 99, 114, 115), (94, 93, 108, 109), (99, 98, 113, 114), (105, 104, 119, 120), (104, 103, 118, 119), (93, 92, 107, 108), (92, 91, 106, 107), (98, 97, 112, 113), (103, 102, 117, 118), (97, 96, 111, 112), (107, 106, 121, 122), (112, 111, 126, 127), (117, 116, 131, 132), (111, 110, 125, 126), (110, 109, 124, 125), (116, 115, 130, 131), (109, 108, 123, 124), (115, 114, 129, 130), (114, 113, 128, 129), (120, 119, 134, 135), (108, 107, 122, 123), (113, 112, 127, 128), (119, 118, 133, 134), (118, 117, 132, 133), (129, 128, 143, 144), (128, 127, 142, 143), (134, 133, 148, 149), (122, 121, 136, 137), (127, 126, 141, 142), (133, 132, 147, 148), (132, 131, 146, 147), (126, 125, 140, 141), (131, 130, 145, 146), (125, 124, 139, 140), (124, 123, 138, 139), (130, 129, 144, 145), (135, 134, 149, 150), (123, 122, 137, 138), (150, 149, 164, 165), (139, 138, 153, 154), (138, 137, 152, 153), (144, 143, 158, 159), (149, 148, 163, 164), (137, 136, 151, 152), (143, 142, 157, 158), (142, 141, 156, 157), (148, 147, 162, 163), (141, 140, 155, 156), (147, 146, 161, 162), (146, 145, 160, 161), (140, 139, 154, 155), (145, 144, 159, 160), (155, 154, 169, 170), (161, 160, 175, 176), (160, 159, 174, 175), (154, 153, 168, 169), (159, 158, 173, 174), (165, 164, 179, 180), (164, 163, 178, 179), (153, 152, 167, 168), (152, 151, 166, 167), (158, 157, 172, 173), (163, 162, 177, 178), (157, 156, 171, 172), (156, 155, 170, 171), (162, 161, 176, 177), (177, 176, 191, 192), (171, 170, 185, 186), (170, 169, 184, 185), (176, 175, 190, 191), (169, 168, 183, 184), (175, 174, 189, 190), (174, 173, 188, 189), (180, 179, 194, 195), (168, 167, 182, 183), (173, 172, 187, 188), (179, 178, 193, 194), (178, 177, 192, 193), (167, 166, 181, 182), (172, 171, 186, 187), (182, 181, 196, 197), (187, 186, 201, 202), (193, 192, 207, 208), (192, 191, 206, 207), (186, 185, 200, 201), (191, 190, 205, 206), (185, 184, 199, 200), (184, 183, 198, 199), (190, 189, 204, 205), (195, 194, 209, 210), (183, 182, 197, 198), (189, 188, 203, 204), (188, 187, 202, 203), (194, 193, 208, 209), (209, 208, 223, 224), (197, 196, 211, 212), (203, 202, 217, 218), (202, 201, 216, 217), (208, 207, 222, 223), (201, 200, 215, 216), (207, 206, 221, 222), (206, 205, 220, 221), (200, 199, 214, 215), (205, 204, 219, 220), (210, 209, 224, 225), (199, 198, 213, 214), (198, 197, 212, 213), (204, 203, 218, 219), (214, 213, 228, 229), (219, 218, 233, 234), (225, 224, 239, 240), (224, 223, 238, 239), (213, 212, 227, 228), (212, 211, 226, 227), (218, 217, 232, 233), (223, 222, 237, 238), (217, 216, 231, 232), (216, 215, 230, 231), (222, 221, 236, 237), (215, 214, 229, 230), (221, 220, 235, 236), (220, 219, 234, 235), (230, 229, 244, 245), (236, 235, 250, 251), (229, 228, 243, 244), (235, 234, 249, 250), (234, 233, 248, 249), (240, 239, 254, 255), (228, 227, 242, 243), (233, 232, 247, 248), (239, 238, 253, 254), (238, 237, 252, 253), (227, 226, 241, 242), (232, 231, 246, 247), (237, 236, 251, 252), (231, 230, 245, 246), (246, 245, 260, 261), (251, 250, 265, 266), (245, 244, 259, 260), (244, 243, 258, 259), (250, 249, 264, 265), (255, 254, 269, 270), (243, 242, 257, 258), (249, 248, 263, 264), (248, 247, 262, 263), (254, 253, 268, 269), (242, 241, 256, 257), (247, 246, 261, 262), (253, 252, 267, 268), (252, 251, 266, 267), (263, 262, 277, 278), (262, 261, 276, 277), (268, 267, 282, 283), (261, 260, 275, 276), (267, 266, 281, 282), (266, 265, 280, 281), (260, 259, 274, 275), (265, 264, 279, 280), (270, 269, 284, 285), (259, 258, 273, 274), (258, 257, 272, 273), (264, 263, 278, 279), (269, 268, 283, 284), (257, 256, 271, 272), (284, 283, 298, 299), (273, 272, 287, 288), (272, 271, 286, 287), (278, 277, 292, 293), (283, 282, 297, 298), (277, 276, 291, 292), (276, 275, 290, 291), (282, 281, 296, 297), (275, 274, 289, 290), (281, 280, 295, 296), (280, 279, 294, 295), (274, 273, 288, 289), (279, 278, 293, 294), (285, 284, 299, 300), (289, 288, 303, 304), (295, 294, 309, 310), (294, 293, 308, 309), (300, 299, 314, 315), (288, 287, 302, 303), (293, 292, 307, 308), (299, 298, 313, 314), (298, 297, 312, 313), (287, 286, 301, 302), (292, 291, 306, 307), (297, 296, 311, 312), (291, 290, 305, 306), (290, 289, 304, 305), (296, 295, 310, 311), (311, 310, 325, 326), (305, 304, 319, 320), (304, 303, 318, 319), (310, 309, 324, 325), (315, 314, 329, 330), (303, 302, 317, 318), (309, 308, 323, 324), (308, 307, 322, 323), (314, 313, 328, 329), (302, 301, 316, 317), (307, 306, 321, 322), (313, 312, 327, 328), (312, 311, 326, 327), (306, 305, 320, 321), (321, 320, 335, 336), (327, 326, 341, 342), (326, 325, 340, 341), (320, 319, 334, 335), (325, 324, 339, 340), (330, 329, 344, 345), (319, 318, 333, 334), (318, 317, 332, 333), (324, 323, 338, 339), (329, 328, 343, 344), (317, 316, 331, 332), (323, 322, 337, 338), (322, 321, 336, 337), (328, 327, 342, 343), (343, 342, 357, 358), (337, 336, 351, 352), (336, 335, 350, 351), (342, 341, 356, 357), (335, 334, 349, 350), (341, 340, 355, 356), (340, 339, 354, 355), (334, 333, 348, 349), (339, 338, 353, 354), (345, 344, 359, 360), (344, 343, 358, 359), (333, 332, 347, 348), (332, 331, 346, 347), (338, 337, 352, 353), (348, 347, 362, 363), (353, 352, 367, 368), (359, 358, 373, 374), (358, 357, 372, 373), (347, 346, 361, 362), (352, 351, 366, 367), (357, 356, 371, 372), (351, 350, 365, 366), (350, 349, 364, 365), (356, 355, 370, 371), (349, 348, 363, 364), (355, 354, 369, 370), (354, 353, 368, 369), (360, 359, 374, 375), (364, 363, 378, 379), (370, 369, 384, 385), (375, 374, 389, 390), (363, 362, 377, 378), (369, 368, 383, 384), (368, 367, 382, 383), (374, 373, 388, 389), (362, 361, 376, 377), (367, 366, 381, 382), (373, 372, 387, 388), (372, 371, 386, 387), (366, 365, 380, 381), (371, 370, 385, 386), (365, 364, 379, 380), (380, 379, 394, 395), (385, 384, 399, 400), (390, 389, 404, 405), (379, 378, 393, 394), (378, 377, 392, 393), (384, 383, 398, 399), (389, 388, 403, 404), (377, 376, 391, 392), (383, 382, 397, 398), (382, 381, 396, 397), (388, 387, 402, 403), (381, 380, 395, 396), (387, 386, 401, 402), (386, 385, 400, 401), (397, 396, 411, 412), (396, 395, 410, 411), (402, 401, 416, 417), (395, 394, 409, 410), (401, 400, 415, 416), (400, 399, 414, 415), (394, 393, 408, 409), (399, 398, 413, 414), (405, 404, 419, 420), (404, 403, 418, 419), (393, 392, 407, 408), (392, 391, 406, 407), (398, 397, 412, 413), (403, 402, 417, 418), (418, 417, 433, 434), (407, 406, 422, 423), (412, 411, 427, 428), (417, 416, 432, 433), (411, 410, 426, 427), (410, 409, 425, 426), (416, 415, 431, 432), (409, 408, 424, 425), (415, 414, 430, 431), (414, 413, 429, 430), (420, 419, 435, 436), (408, 407, 423, 424), (413, 412, 428, 429), (419, 418, 434, 435), (424, 423, 438, 439), (430, 429, 444, 445), (429, 428, 443, 444), (435, 434, 449, 450), (423, 422, 437, 438), (428, 427, 442, 443), (434, 433, 448, 449), (433, 432, 447, 448), (427, 426, 441, 442), (432, 431, 446, 447), (426, 425, 440, 441), (425, 424, 439, 440), (431, 430, 445, 446), (436, 435, 450, 451), (446, 445, 460, 461), (451, 450, 465, 466), (440, 439, 454, 455), (439, 438, 453, 454), (445, 444, 459, 460), (450, 449, 464, 465), (438, 437, 452, 453), (444, 443, 458, 459), (443, 442, 457, 458), (449, 448, 463, 464), (442, 441, 456, 457), (448, 447, 462, 463), (447, 446, 461, 462), (441, 440, 455, 456), (456, 455, 470, 471), (462, 461, 476, 477), (461, 460, 475, 476), (455, 454, 469, 470), (460, 459, 474, 475), (466, 465, 480, 481), (465, 464, 479, 480), (454, 453, 468, 469), (453, 452, 467, 468), (459, 458, 473, 474), (464, 463, 478, 479), (458, 457, 472, 473), (457, 456, 471, 472), (463, 462, 477, 478), (15, 14, 30), (0, 421, 16), (15, 30, 45), (16, 421, 31), (31, 421, 46), (15, 45, 60), (46, 421, 61), (15, 60, 75), (61, 421, 76), (15, 75, 90), (15, 90, 105), (76, 421, 91), (15, 105, 120), (91, 421, 106), (106, 421, 121), (15, 120, 135), (121, 421, 136), (15, 135, 150), (136, 421, 151), (15, 150, 165), (15, 165, 180), (151, 421, 166), (15, 180, 195), (166, 421, 181), (181, 421, 196), (15, 195, 210), (196, 421, 211), (15, 210, 225), (211, 421, 226), (15, 225, 240), (15, 240, 255), (226, 421, 241), (241, 421, 256), (15, 255, 270), (256, 421, 271), (15, 270, 285), (271, 421, 286), (15, 285, 300), (286, 421, 301), (15, 300, 315), (15, 315, 330), (301, 421, 316), (316, 421, 331), (15, 330, 345), (331, 421, 346), (15, 345, 360), (346, 421, 361), (15, 360, 375), (361, 421, 376), (15, 375, 390), (15, 390, 405), (376, 421, 391), (15, 405, 420), (391, 421, 406), (406, 421, 422), (15, 420, 436), (422, 421, 437), (15, 436, 451), (15, 451, 466), (437, 421, 452), (15, 466, 481), (452, 421, 467), (478, 477, 10, 11), (472, 471, 4, 5), (471, 470, 3, 4), (477, 476, 9, 10), (15, 481, 14), (470, 469, 2, 3), (476, 475, 8, 9), (475, 474, 7, 8), (481, 480, 13, 14), (469, 468, 1, 2), (474, 473, 6, 7), (480, 479, 12, 13), (479, 478, 11, 12), (468, 467, 0, 1), (467, 421, 0), (473, 472, 5, 6)])
me_sphere.polygons.foreach_set('use_smooth', [True] * 512)
me_sphere.materials.append(mat_material)
me_sphere.use_remesh_preserve_volume = False
me_sphere.use_remesh_preserve_attributes = False
me_sphere.use_mirror_vertex_groups = False
me_sphere.update()
me_cube_001 = bpy.data.meshes.new('Cube.001')
me_cube_001.from_pydata([(1.0, 1.0, -1.0), (1.0, -1.0, -1.0), (-1.0, -1.0, -1.0), (-1.0, 1.0, -1.0), (1.0, 1.0, 1.0), (1.0, -1.0, 1.0), (-1.0, -1.0, 1.0), (-1.0, 1.0, 1.0), (1.0, 3.8, -1.0), (1.0, 1.8, -1.0), (-1.0, 1.8, -1.0), (-1.0, 3.8, -1.0), (1.0, 3.8, 1.0), (1.0, 1.8, 1.0), (-1.0, 1.8, 1.0), (-1.0, 3.8, 1.0), (1.0, 6.6, -1.0), (1.0, 4.6, -1.0), (-1.0, 4.6, -1.0), (-1.0, 6.6, -1.0), (1.0, 6.6, 1.0), (1.0, 4.6, 1.0), (-1.0, 4.6, 1.0), (-1.0, 6.6, 1.0), (1.0, 9.4, -1.0), (1.0, 7.4, -1.0), (-1.0, 7.4, -1.0), (-1.0, 9.4, -1.0), (1.0, 9.4, 1.0), (1.0, 7.4, 1.0), (-1.0, 7.4, 1.0), (-1.0, 9.4, 1.0), (1.0, 12.2, -1.0), (1.0, 10.2, -1.0), (-1.0, 10.2, -1.0), (-1.0, 12.2, -1.0), (1.0, 12.2, 1.0), (1.0, 10.2, 1.0), (-1.0, 10.2, 1.0), (-1.0, 12.2, 1.0), (1.0, 15.0, -1.0), (1.0, 13.0, -1.0), (-1.0, 13.0, -1.0), (-1.0, 15.0, -1.0), (1.0, 15.0, 1.0), (1.0, 13.0, 1.0), (-1.0, 13.0, 1.0), (-1.0, 15.0, 1.0), (1.0, 17.8, -1.0), (1.0, 15.8, -1.0), (-1.0, 15.8, -1.0), (-1.0, 17.8, -1.0), (1.0, 17.8, 1.0), (1.0, 15.8, 1.0), (-1.0, 15.8, 1.0), (-1.0, 17.8, 1.0), (1.0, 20.6, -1.0), (1.0, 18.6, -1.0), (-1.0, 18.6, -1.0), (-1.0, 20.6, -1.0), (1.0, 20.6, 1.0), (1.0, 18.6, 1.0), (-1.0, 18.6, 1.0), (-1.0, 20.6, 1.0), (1.0, 23.4, -1.0), (1.0, 21.4, -1.0), (-1.0, 21.4, -1.0), (-1.0, 23.4, -1.0), (1.0, 23.4, 1.0), (1.0, 21.4, 1.0), (-1.0, 21.4, 1.0), (-1.0, 23.4, 1.0), (1.0, 26.2, -1.0), (1.0, 24.2, -1.0), (-1.0, 24.2, -1.0), (-1.0, 26.2, -1.0), (1.0, 26.2, 1.0), (1.0, 24.2, 1.0), (-1.0, 24.2, 1.0), (-1.0, 26.2, 1.0), (1.0, 29.0, -1.0), (1.0, 27.0, -1.0), (-1.0, 27.0, -1.0), (-1.0, 29.0, -1.0), (1.0, 29.0, 1.0), (1.0, 27.0, 1.0), (-1.0, 27.0, 1.0), (-1.0, 29.0, 1.0), (1.0, 31.8, -1.0), (1.0, 29.8, -1.0), (-1.0, 29.8, -1.0), (-1.0, 31.8, -1.0), (1.0, 31.8, 1.0), (1.0, 29.8, 1.0), (-1.0, 29.8, 1.0), (-1.0, 31.8, 1.0), (1.0, 34.6, -1.0), (1.0, 32.6, -1.0), (-1.0, 32.6, -1.0), (-1.0, 34.6, -1.0), (1.0, 34.6, 1.0), (1.0, 32.6, 1.0), (-1.0, 32.6, 1.0), (-1.0, 34.6, 1.0), (1.0, 37.4, -1.0), (1.0, 35.4, -1.0), (-1.0, 35.4, -1.0), (-1.0, 37.4, -1.0), (1.0, 37.4, 1.0), (1.0, 35.4, 1.0), (-1.0, 35.4, 1.0), (-1.0, 37.4, 1.0), (1.0, 40.2, -1.0), (1.0, 38.2, -1.0), (-1.0, 38.2, -1.0), (-1.0, 40.2, -1.0), (1.0, 40.2, 1.0), (1.0, 38.2, 1.0), (-1.0, 38.2, 1.0), (-1.0, 40.2, 1.0), (1.0, 43.0, -1.0), (1.0, 41.0, -1.0), (-1.0, 41.0, -1.0), (-1.0, 43.0, -1.0), (1.0, 43.0, 1.0), (1.0, 41.0, 1.0), (-1.0, 41.0, 1.0), (-1.0, 43.0, 1.0), (1.0, 45.8, -1.0), (1.0, 43.8, -1.0), (-1.0, 43.8, -1.0), (-1.0, 45.8, -1.0), (1.0, 45.8, 1.0), (1.0, 43.8, 1.0), (-1.0, 43.8, 1.0), (-1.0, 45.8, 1.0), (1.0, 48.6, -1.0), (1.0, 46.6, -1.0), (-1.0, 46.6, -1.0), (-1.0, 48.6, -1.0), (1.0, 48.6, 1.0), (1.0, 46.6, 1.0), (-1.0, 46.6, 1.0), (-1.0, 48.6, 1.0), (1.0, 51.4, -1.0), (1.0, 49.4, -1.0), (-1.0, 49.4, -1.0), (-1.0, 51.4, -1.0), (1.0, 51.4, 1.0), (1.0, 49.4, 1.0), (-1.0, 49.4, 1.0), (-1.0, 51.4, 1.0), (1.0, 54.2, -1.0), (1.0, 52.2, -1.0), (-1.0, 52.2, -1.0), (-1.0, 54.2, -1.0), (1.0, 54.2, 1.0), (1.0, 52.2, 1.0), (-1.0, 52.2, 1.0), (-1.0, 54.2, 1.0), (1.0, 57.0, -1.0), (1.0, 55.0, -1.0), (-1.0, 55.0, -1.0), (-1.0, 57.0, -1.0), (1.0, 57.0, 1.0), (1.0, 55.0, 1.0), (-1.0, 55.0, 1.0), (-1.0, 57.0, 1.0), (1.0, 59.8, -1.0), (1.0, 57.8, -1.0), (-1.0, 57.8, -1.0), (-1.0, 59.8, -1.0), (1.0, 59.8, 1.0), (1.0, 57.8, 1.0), (-1.0, 57.8, 1.0), (-1.0, 59.8, 1.0), (1.0, 62.6, -1.0), (1.0, 60.6, -1.0), (-1.0, 60.6, -1.0), (-1.0, 62.6, -1.0), (1.0, 62.6, 1.0), (1.0, 60.6, 1.0), (-1.0, 60.6, 1.0), (-1.0, 62.6, 1.0), (1.0, 65.4, -1.0), (1.0, 63.4, -1.0), (-1.0, 63.4, -1.0), (-1.0, 65.4, -1.0), (1.0, 65.4, 1.0), (1.0, 63.4, 1.0), (-1.0, 63.4, 1.0), (-1.0, 65.4, 1.0), (1.0, 68.2, -1.0), (1.0, 66.2, -1.0), (-1.0, 66.2, -1.0), (-1.0, 68.2, -1.0), (1.0, 68.2, 1.0), (1.0, 66.2, 1.0), (-1.0, 66.2, 1.0), (-1.0, 68.2, 1.0), (1.0, 71.0, -1.0), (1.0, 69.0, -1.0), (-1.0, 69.0, -1.0), (-1.0, 71.0, -1.0), (1.0, 71.0, 1.0), (1.0, 69.0, 1.0), (-1.0, 69.0, 1.0), (-1.0, 71.0, 1.0), (1.0, 73.8, -1.0), (1.0, 71.8, -1.0), (-1.0, 71.8, -1.0), (-1.0, 73.8, -1.0), (1.0, 73.8, 1.0), (1.0, 71.8, 1.0), (-1.0, 71.8, 1.0), (-1.0, 73.8, 1.0), (1.0, 76.6, -1.0), (1.0, 74.6, -1.0), (-1.0, 74.6, -1.0), (-1.0, 76.6, -1.0), (1.0, 76.6, 1.0), (1.0, 74.6, 1.0), (-1.0, 74.6, 1.0), (-1.0, 76.6, 1.0), (1.0, 79.4, -1.0), (1.0, 77.4, -1.0), (-1.0, 77.4, -1.0), (-1.0, 79.4, -1.0), (1.0, 79.4, 1.0), (1.0, 77.4, 1.0), (-1.0, 77.4, 1.0), (-1.0, 79.4, 1.0), (1.0, 82.2, -1.0), (1.0, 80.2, -1.0), (-1.0, 80.2, -1.0), (-1.0, 82.2, -1.0), (1.0, 82.2, 1.0), (1.0, 80.2, 1.0), (-1.0, 80.2, 1.0), (-1.0, 82.2, 1.0)], [], [(0, 1, 2, 3), (4, 7, 6, 5), (0, 4, 5, 1), (1, 5, 6, 2), (2, 6, 7, 3), (4, 0, 3, 7), (8, 9, 10, 11), (12, 15, 14, 13), (8, 12, 13, 9), (9, 13, 14, 10), (10, 14, 15, 11), (12, 8, 11, 15), (16, 17, 18, 19), (20, 23, 22, 21), (16, 20, 21, 17), (17, 21, 22, 18), (18, 22, 23, 19), (20, 16, 19, 23), (24, 25, 26, 27), (28, 31, 30, 29), (24, 28, 29, 25), (25, 29, 30, 26), (26, 30, 31, 27), (28, 24, 27, 31), (32, 33, 34, 35), (36, 39, 38, 37), (32, 36, 37, 33), (33, 37, 38, 34), (34, 38, 39, 35), (36, 32, 35, 39), (40, 41, 42, 43), (44, 47, 46, 45), (40, 44, 45, 41), (41, 45, 46, 42), (42, 46, 47, 43), (44, 40, 43, 47), (48, 49, 50, 51), (52, 55, 54, 53), (48, 52, 53, 49), (49, 53, 54, 50), (50, 54, 55, 51), (52, 48, 51, 55), (56, 57, 58, 59), (60, 63, 62, 61), (56, 60, 61, 57), (57, 61, 62, 58), (58, 62, 63, 59), (60, 56, 59, 63), (64, 65, 66, 67), (68, 71, 70, 69), (64, 68, 69, 65), (65, 69, 70, 66), (66, 70, 71, 67), (68, 64, 67, 71), (72, 73, 74, 75), (76, 79, 78, 77), (72, 76, 77, 73), (73, 77, 78, 74), (74, 78, 79, 75), (76, 72, 75, 79), (80, 81, 82, 83), (84, 87, 86, 85), (80, 84, 85, 81), (81, 85, 86, 82), (82, 86, 87, 83), (84, 80, 83, 87), (88, 89, 90, 91), (92, 95, 94, 93), (88, 92, 93, 89), (89, 93, 94, 90), (90, 94, 95, 91), (92, 88, 91, 95), (96, 97, 98, 99), (100, 103, 102, 101), (96, 100, 101, 97), (97, 101, 102, 98), (98, 102, 103, 99), (100, 96, 99, 103), (104, 105, 106, 107), (108, 111, 110, 109), (104, 108, 109, 105), (105, 109, 110, 106), (106, 110, 111, 107), (108, 104, 107, 111), (112, 113, 114, 115), (116, 119, 118, 117), (112, 116, 117, 113), (113, 117, 118, 114), (114, 118, 119, 115), (116, 112, 115, 119), (120, 121, 122, 123), (124, 127, 126, 125), (120, 124, 125, 121), (121, 125, 126, 122), (122, 126, 127, 123), (124, 120, 123, 127), (128, 129, 130, 131), (132, 135, 134, 133), (128, 132, 133, 129), (129, 133, 134, 130), (130, 134, 135, 131), (132, 128, 131, 135), (136, 137, 138, 139), (140, 143, 142, 141), (136, 140, 141, 137), (137, 141, 142, 138), (138, 142, 143, 139), (140, 136, 139, 143), (144, 145, 146, 147), (148, 151, 150, 149), (144, 148, 149, 145), (145, 149, 150, 146), (146, 150, 151, 147), (148, 144, 147, 151), (152, 153, 154, 155), (156, 159, 158, 157), (152, 156, 157, 153), (153, 157, 158, 154), (154, 158, 159, 155), (156, 152, 155, 159), (160, 161, 162, 163), (164, 167, 166, 165), (160, 164, 165, 161), (161, 165, 166, 162), (162, 166, 167, 163), (164, 160, 163, 167), (168, 169, 170, 171), (172, 175, 174, 173), (168, 172, 173, 169), (169, 173, 174, 170), (170, 174, 175, 171), (172, 168, 171, 175), (176, 177, 178, 179), (180, 183, 182, 181), (176, 180, 181, 177), (177, 181, 182, 178), (178, 182, 183, 179), (180, 176, 179, 183), (184, 185, 186, 187), (188, 191, 190, 189), (184, 188, 189, 185), (185, 189, 190, 186), (186, 190, 191, 187), (188, 184, 187, 191), (192, 193, 194, 195), (196, 199, 198, 197), (192, 196, 197, 193), (193, 197, 198, 194), (194, 198, 199, 195), (196, 192, 195, 199), (200, 201, 202, 203), (204, 207, 206, 205), (200, 204, 205, 201), (201, 205, 206, 202), (202, 206, 207, 203), (204, 200, 203, 207), (208, 209, 210, 211), (212, 215, 214, 213), (208, 212, 213, 209), (209, 213, 214, 210), (210, 214, 215, 211), (212, 208, 211, 215), (216, 217, 218, 219), (220, 223, 222, 221), (216, 220, 221, 217), (217, 221, 222, 218), (218, 222, 223, 219), (220, 216, 219, 223), (224, 225, 226, 227), (228, 231, 230, 229), (224, 228, 229, 225), (225, 229, 230, 226), (226, 230, 231, 227), (228, 224, 227, 231), (232, 233, 234, 235), (236, 239, 238, 237), (232, 236, 237, 233), (233, 237, 238, 234), (234, 238, 239, 235), (236, 232, 235, 239)])
me_cube_001.materials.append(mat_green)
me_cube_001.use_remesh_preserve_volume = False
me_cube_001.use_remesh_preserve_attributes = False
me_cube_001.use_mirror_vertex_groups = False
me_cube_001.update()
me_plane = bpy.data.meshes.new('Plane')
me_plane.from_pydata([(-110.0, -110.0, 0.0), (110.0, -110.0, 0.0), (-110.0, 110.0, 0.0), (110.0, 110.0, 0.0)], [], [(0, 1, 3, 2)])
_uv = me_plane.uv_layers.new(name='UVMap')
_uv.uv.foreach_set('vector', [-9.498, -9.498, 10.5, -9.498, 10.5, 10.5, -9.498, 10.5])
me_plane.materials.append(mat_damier)
me_plane.use_remesh_preserve_volume = False
me_plane.use_remesh_preserve_attributes = False
me_plane.use_mirror_vertex_groups = False
me_plane.update()
me_cube = bpy.data.meshes.new('Cube')
me_cube.from_pydata([(1.0, 1.0, -1.0), (1.0, -1.0, -1.0), (-1.0, -1.0, -1.0), (-1.0, 1.0, -1.0), (1.0, 1.0, 1.0), (1.0, -1.0, 1.0), (-1.0, -1.0, 1.0), (-1.0, 1.0, 1.0), (1.0, 3.8, -1.0), (1.0, 1.8, -1.0), (-1.0, 1.8, -1.0), (-1.0, 3.8, -1.0), (1.0, 3.8, 1.0), (1.0, 1.8, 1.0), (-1.0, 1.8, 1.0), (-1.0, 3.8, 1.0), (1.0, 6.6, -1.0), (1.0, 4.6, -1.0), (-1.0, 4.6, -1.0), (-1.0, 6.6, -1.0), (1.0, 6.6, 1.0), (1.0, 4.6, 1.0), (-1.0, 4.6, 1.0), (-1.0, 6.6, 1.0), (1.0, 9.4, -1.0), (1.0, 7.4, -1.0), (-1.0, 7.4, -1.0), (-1.0, 9.4, -1.0), (1.0, 9.4, 1.0), (1.0, 7.4, 1.0), (-1.0, 7.4, 1.0), (-1.0, 9.4, 1.0), (1.0, 12.2, -1.0), (1.0, 10.2, -1.0), (-1.0, 10.2, -1.0), (-1.0, 12.2, -1.0), (1.0, 12.2, 1.0), (1.0, 10.2, 1.0), (-1.0, 10.2, 1.0), (-1.0, 12.2, 1.0), (1.0, 15.0, -1.0), (1.0, 13.0, -1.0), (-1.0, 13.0, -1.0), (-1.0, 15.0, -1.0), (1.0, 15.0, 1.0), (1.0, 13.0, 1.0), (-1.0, 13.0, 1.0), (-1.0, 15.0, 1.0), (1.0, 17.8, -1.0), (1.0, 15.8, -1.0), (-1.0, 15.8, -1.0), (-1.0, 17.8, -1.0), (1.0, 17.8, 1.0), (1.0, 15.8, 1.0), (-1.0, 15.8, 1.0), (-1.0, 17.8, 1.0), (1.0, 20.6, -1.0), (1.0, 18.6, -1.0), (-1.0, 18.6, -1.0), (-1.0, 20.6, -1.0), (1.0, 20.6, 1.0), (1.0, 18.6, 1.0), (-1.0, 18.6, 1.0), (-1.0, 20.6, 1.0), (1.0, 23.4, -1.0), (1.0, 21.4, -1.0), (-1.0, 21.4, -1.0), (-1.0, 23.4, -1.0), (1.0, 23.4, 1.0), (1.0, 21.4, 1.0), (-1.0, 21.4, 1.0), (-1.0, 23.4, 1.0), (1.0, 26.2, -1.0), (1.0, 24.2, -1.0), (-1.0, 24.2, -1.0), (-1.0, 26.2, -1.0), (1.0, 26.2, 1.0), (1.0, 24.2, 1.0), (-1.0, 24.2, 1.0), (-1.0, 26.2, 1.0), (1.0, 29.0, -1.0), (1.0, 27.0, -1.0), (-1.0, 27.0, -1.0), (-1.0, 29.0, -1.0), (1.0, 29.0, 1.0), (1.0, 27.0, 1.0), (-1.0, 27.0, 1.0), (-1.0, 29.0, 1.0), (1.0, 31.8, -1.0), (1.0, 29.8, -1.0), (-1.0, 29.8, -1.0), (-1.0, 31.8, -1.0), (1.0, 31.8, 1.0), (1.0, 29.8, 1.0), (-1.0, 29.8, 1.0), (-1.0, 31.8, 1.0), (1.0, 34.6, -1.0), (1.0, 32.6, -1.0), (-1.0, 32.6, -1.0), (-1.0, 34.6, -1.0), (1.0, 34.6, 1.0), (1.0, 32.6, 1.0), (-1.0, 32.6, 1.0), (-1.0, 34.6, 1.0), (1.0, 37.4, -1.0), (1.0, 35.4, -1.0), (-1.0, 35.4, -1.0), (-1.0, 37.4, -1.0), (1.0, 37.4, 1.0), (1.0, 35.4, 1.0), (-1.0, 35.4, 1.0), (-1.0, 37.4, 1.0), (1.0, 40.2, -1.0), (1.0, 38.2, -1.0), (-1.0, 38.2, -1.0), (-1.0, 40.2, -1.0), (1.0, 40.2, 1.0), (1.0, 38.2, 1.0), (-1.0, 38.2, 1.0), (-1.0, 40.2, 1.0), (1.0, 43.0, -1.0), (1.0, 41.0, -1.0), (-1.0, 41.0, -1.0), (-1.0, 43.0, -1.0), (1.0, 43.0, 1.0), (1.0, 41.0, 1.0), (-1.0, 41.0, 1.0), (-1.0, 43.0, 1.0), (1.0, 45.8, -1.0), (1.0, 43.8, -1.0), (-1.0, 43.8, -1.0), (-1.0, 45.8, -1.0), (1.0, 45.8, 1.0), (1.0, 43.8, 1.0), (-1.0, 43.8, 1.0), (-1.0, 45.8, 1.0), (1.0, 48.6, -1.0), (1.0, 46.6, -1.0), (-1.0, 46.6, -1.0), (-1.0, 48.6, -1.0), (1.0, 48.6, 1.0), (1.0, 46.6, 1.0), (-1.0, 46.6, 1.0), (-1.0, 48.6, 1.0), (1.0, 51.4, -1.0), (1.0, 49.4, -1.0), (-1.0, 49.4, -1.0), (-1.0, 51.4, -1.0), (1.0, 51.4, 1.0), (1.0, 49.4, 1.0), (-1.0, 49.4, 1.0), (-1.0, 51.4, 1.0), (1.0, 54.2, -1.0), (1.0, 52.2, -1.0), (-1.0, 52.2, -1.0), (-1.0, 54.2, -1.0), (1.0, 54.2, 1.0), (1.0, 52.2, 1.0), (-1.0, 52.2, 1.0), (-1.0, 54.2, 1.0), (1.0, 57.0, -1.0), (1.0, 55.0, -1.0), (-1.0, 55.0, -1.0), (-1.0, 57.0, -1.0), (1.0, 57.0, 1.0), (1.0, 55.0, 1.0), (-1.0, 55.0, 1.0), (-1.0, 57.0, 1.0), (1.0, 59.8, -1.0), (1.0, 57.8, -1.0), (-1.0, 57.8, -1.0), (-1.0, 59.8, -1.0), (1.0, 59.8, 1.0), (1.0, 57.8, 1.0), (-1.0, 57.8, 1.0), (-1.0, 59.8, 1.0), (1.0, 62.6, -1.0), (1.0, 60.6, -1.0), (-1.0, 60.6, -1.0), (-1.0, 62.6, -1.0), (1.0, 62.6, 1.0), (1.0, 60.6, 1.0), (-1.0, 60.6, 1.0), (-1.0, 62.6, 1.0), (1.0, 65.4, -1.0), (1.0, 63.4, -1.0), (-1.0, 63.4, -1.0), (-1.0, 65.4, -1.0), (1.0, 65.4, 1.0), (1.0, 63.4, 1.0), (-1.0, 63.4, 1.0), (-1.0, 65.4, 1.0), (1.0, 68.2, -1.0), (1.0, 66.2, -1.0), (-1.0, 66.2, -1.0), (-1.0, 68.2, -1.0), (1.0, 68.2, 1.0), (1.0, 66.2, 1.0), (-1.0, 66.2, 1.0), (-1.0, 68.2, 1.0), (1.0, 71.0, -1.0), (1.0, 69.0, -1.0), (-1.0, 69.0, -1.0), (-1.0, 71.0, -1.0), (1.0, 71.0, 1.0), (1.0, 69.0, 1.0), (-1.0, 69.0, 1.0), (-1.0, 71.0, 1.0), (1.0, 73.8, -1.0), (1.0, 71.8, -1.0), (-1.0, 71.8, -1.0), (-1.0, 73.8, -1.0), (1.0, 73.8, 1.0), (1.0, 71.8, 1.0), (-1.0, 71.8, 1.0), (-1.0, 73.8, 1.0), (1.0, 76.6, -1.0), (1.0, 74.6, -1.0), (-1.0, 74.6, -1.0), (-1.0, 76.6, -1.0), (1.0, 76.6, 1.0), (1.0, 74.6, 1.0), (-1.0, 74.6, 1.0), (-1.0, 76.6, 1.0), (1.0, 79.4, -1.0), (1.0, 77.4, -1.0), (-1.0, 77.4, -1.0), (-1.0, 79.4, -1.0), (1.0, 79.4, 1.0), (1.0, 77.4, 1.0), (-1.0, 77.4, 1.0), (-1.0, 79.4, 1.0), (1.0, 82.2, -1.0), (1.0, 80.2, -1.0), (-1.0, 80.2, -1.0), (-1.0, 82.2, -1.0), (1.0, 82.2, 1.0), (1.0, 80.2, 1.0), (-1.0, 80.2, 1.0), (-1.0, 82.2, 1.0)], [], [(0, 1, 2, 3), (4, 7, 6, 5), (0, 4, 5, 1), (1, 5, 6, 2), (2, 6, 7, 3), (4, 0, 3, 7), (8, 9, 10, 11), (12, 15, 14, 13), (8, 12, 13, 9), (9, 13, 14, 10), (10, 14, 15, 11), (12, 8, 11, 15), (16, 17, 18, 19), (20, 23, 22, 21), (16, 20, 21, 17), (17, 21, 22, 18), (18, 22, 23, 19), (20, 16, 19, 23), (24, 25, 26, 27), (28, 31, 30, 29), (24, 28, 29, 25), (25, 29, 30, 26), (26, 30, 31, 27), (28, 24, 27, 31), (32, 33, 34, 35), (36, 39, 38, 37), (32, 36, 37, 33), (33, 37, 38, 34), (34, 38, 39, 35), (36, 32, 35, 39), (40, 41, 42, 43), (44, 47, 46, 45), (40, 44, 45, 41), (41, 45, 46, 42), (42, 46, 47, 43), (44, 40, 43, 47), (48, 49, 50, 51), (52, 55, 54, 53), (48, 52, 53, 49), (49, 53, 54, 50), (50, 54, 55, 51), (52, 48, 51, 55), (56, 57, 58, 59), (60, 63, 62, 61), (56, 60, 61, 57), (57, 61, 62, 58), (58, 62, 63, 59), (60, 56, 59, 63), (64, 65, 66, 67), (68, 71, 70, 69), (64, 68, 69, 65), (65, 69, 70, 66), (66, 70, 71, 67), (68, 64, 67, 71), (72, 73, 74, 75), (76, 79, 78, 77), (72, 76, 77, 73), (73, 77, 78, 74), (74, 78, 79, 75), (76, 72, 75, 79), (80, 81, 82, 83), (84, 87, 86, 85), (80, 84, 85, 81), (81, 85, 86, 82), (82, 86, 87, 83), (84, 80, 83, 87), (88, 89, 90, 91), (92, 95, 94, 93), (88, 92, 93, 89), (89, 93, 94, 90), (90, 94, 95, 91), (92, 88, 91, 95), (96, 97, 98, 99), (100, 103, 102, 101), (96, 100, 101, 97), (97, 101, 102, 98), (98, 102, 103, 99), (100, 96, 99, 103), (104, 105, 106, 107), (108, 111, 110, 109), (104, 108, 109, 105), (105, 109, 110, 106), (106, 110, 111, 107), (108, 104, 107, 111), (112, 113, 114, 115), (116, 119, 118, 117), (112, 116, 117, 113), (113, 117, 118, 114), (114, 118, 119, 115), (116, 112, 115, 119), (120, 121, 122, 123), (124, 127, 126, 125), (120, 124, 125, 121), (121, 125, 126, 122), (122, 126, 127, 123), (124, 120, 123, 127), (128, 129, 130, 131), (132, 135, 134, 133), (128, 132, 133, 129), (129, 133, 134, 130), (130, 134, 135, 131), (132, 128, 131, 135), (136, 137, 138, 139), (140, 143, 142, 141), (136, 140, 141, 137), (137, 141, 142, 138), (138, 142, 143, 139), (140, 136, 139, 143), (144, 145, 146, 147), (148, 151, 150, 149), (144, 148, 149, 145), (145, 149, 150, 146), (146, 150, 151, 147), (148, 144, 147, 151), (152, 153, 154, 155), (156, 159, 158, 157), (152, 156, 157, 153), (153, 157, 158, 154), (154, 158, 159, 155), (156, 152, 155, 159), (160, 161, 162, 163), (164, 167, 166, 165), (160, 164, 165, 161), (161, 165, 166, 162), (162, 166, 167, 163), (164, 160, 163, 167), (168, 169, 170, 171), (172, 175, 174, 173), (168, 172, 173, 169), (169, 173, 174, 170), (170, 174, 175, 171), (172, 168, 171, 175), (176, 177, 178, 179), (180, 183, 182, 181), (176, 180, 181, 177), (177, 181, 182, 178), (178, 182, 183, 179), (180, 176, 179, 183), (184, 185, 186, 187), (188, 191, 190, 189), (184, 188, 189, 185), (185, 189, 190, 186), (186, 190, 191, 187), (188, 184, 187, 191), (192, 193, 194, 195), (196, 199, 198, 197), (192, 196, 197, 193), (193, 197, 198, 194), (194, 198, 199, 195), (196, 192, 195, 199), (200, 201, 202, 203), (204, 207, 206, 205), (200, 204, 205, 201), (201, 205, 206, 202), (202, 206, 207, 203), (204, 200, 203, 207), (208, 209, 210, 211), (212, 215, 214, 213), (208, 212, 213, 209), (209, 213, 214, 210), (210, 214, 215, 211), (212, 208, 211, 215), (216, 217, 218, 219), (220, 223, 222, 221), (216, 220, 221, 217), (217, 221, 222, 218), (218, 222, 223, 219), (220, 216, 219, 223), (224, 225, 226, 227), (228, 231, 230, 229), (224, 228, 229, 225), (225, 229, 230, 226), (226, 230, 231, 227), (228, 224, 227, 231), (232, 233, 234, 235), (236, 239, 238, 237), (232, 236, 237, 233), (233, 237, 238, 234), (234, 238, 239, 235), (236, 232, 235, 239)])
me_cube.materials.append(mat_red)
me_cube.use_remesh_preserve_volume = False
me_cube.use_remesh_preserve_attributes = False
me_cube.use_mirror_vertex_groups = False
me_cube.update()

# ---- objects
ob_sphere_001 = bpy.data.objects.new('Sphere.001', me_sphere_001)
ob_sphere = bpy.data.objects.new('Sphere', me_sphere)
ob_cube_001 = bpy.data.objects.new('Cube.001', me_cube_001)
ob_lamp_001 = bpy.data.objects.new('Lamp.001', light_sun_001)
ob_plane = bpy.data.objects.new('Plane', me_plane)
ob_cube = bpy.data.objects.new('Cube', me_cube)
ob_lamp = bpy.data.objects.new('Lamp', light_sun)
ob_camera = bpy.data.objects.new('Camera', cam_camera)

# ---- transforms, parenting, visibility, modifiers, constraints
ob_sphere_001.location = (0.3843, 219.1, 0.1787)
ob_sphere_001.lineart.crease_threshold = 0.0
ob_sphere.location = (0.3843, 18.22, 0.1787)
ob_sphere.lineart.crease_threshold = 0.0
ob_cube_001.location = (5.107, 6.029, 3.313)
ob_cube_001.lock_rotations_4d = False
ob_cube_001.empty_display_type = 'ARROWS'
ob_cube_001.lineart.crease_threshold = 0.0
ob_lamp_001.location = (-10.34, 2.896, 26.15)
ob_lamp_001.rotation_euler = (-0.6316, 0.04067, 0.4346)
ob_lamp_001.lock_rotations_4d = False
ob_lamp_001.empty_display_type = 'ARROWS'
ob_lamp_001.color = (0.0, 0.0, 0.0, 0.0)
ob_lamp_001.lineart.crease_threshold = 0.0
ob_plane.location = (0.0, 120.5, -3.0)
ob_plane.lineart.crease_threshold = 0.0
ob_cube.location = (-4.832, 6.029, 3.313)
ob_cube.lock_rotations_4d = False
ob_cube.empty_display_type = 'ARROWS'
ob_cube.lineart.crease_threshold = 0.0
ob_lamp.location = (9.212, -4.225, 19.03)
ob_lamp.rotation_euler = (0.51, -0.3852, 1.074)
ob_lamp.lock_rotations_4d = False
ob_lamp.empty_display_type = 'ARROWS'
ob_lamp.color = (0.0, 0.0, 0.0, 0.0)
ob_lamp.lineart.crease_threshold = 0.0
ob_camera.location = (0.09983, -6.508, 8.866)
ob_camera.rotation_euler = (1.3, 0.0, 0.0)
ob_camera.lock_rotations_4d = False
ob_camera.empty_display_type = 'ARROWS'
ob_camera.color = (0.0, 0.0, 0.0, 0.0)
ob_camera.display_type = 'WIRE'
ob_camera.lineart.crease_threshold = 0.0
cam_camera.dof.focus_object = ob_sphere

# ---- collection membership
col_collection_1.objects.link(ob_sphere_001)
col_collection_1.objects.link(ob_sphere)
col_collection_1.objects.link(ob_cube_001)
col_collection_1.objects.link(ob_lamp_001)
col_collection_1.objects.link(ob_plane)
col_collection_1.objects.link(ob_cube)
col_collection_1.objects.link(ob_lamp)
col_collection_1.objects.link(ob_camera)

# ---- scene / render settings (as saved in the file)
scene.camera = ob_camera
scene.frame_start = 1; scene.frame_end = 250; scene.frame_set(1)
scene.render.engine = 'BLENDER_EEVEE_NEXT'
scene.render.resolution_percentage = 50
scene.render.dither_intensity = 0.0
scene.cycles.use_denoising = False
scene.cycles.samples = 10
scene.cycles.sampling_pattern = 'TABULATED_SOBOL'
scene.cycles.light_sampling_threshold = 0.0
scene.cycles.use_adaptive_sampling = False
scene.cycles.use_light_tree = False
scene.cycles.blur_glossy = 0.0
scene.cycles.pixel_filter_type = 'GAUSSIAN'
scene.cycles.sample_clamp_indirect = 0.0
scene.view_settings.view_transform = 'Standard'
bpy.context.view_layer.update()
